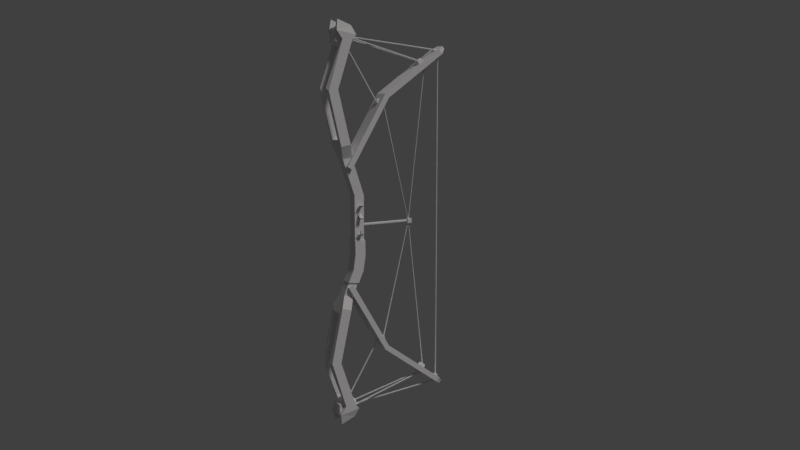 # Source: tactical_lowpoly_bow.blend  (saved by Blender 2.79.0; exported with 4.5.12 LTS)
import bpy
from mathutils import Matrix  # noqa: F401  (used for matrix-valued properties, if any)

bpy.ops.wm.read_factory_settings(use_empty=True)
scene = bpy.context.scene
scene.name = 'Scene'

# ---- collections
col_collection_1 = bpy.data.collections.new('Collection 1'); scene.collection.children.link(col_collection_1)
col_collection_2 = bpy.data.collections.new('Collection 2'); scene.collection.children.link(col_collection_2)

# ---- node groups
ng_auto_smooth = bpy.data.node_groups.new('Auto Smooth', 'GeometryNodeTree')
_s = ng_auto_smooth.interface.new_socket(name='Geometry', in_out='OUTPUT', socket_type='NodeSocketGeometry')
_s = ng_auto_smooth.interface.new_socket(name='Geometry', in_out='INPUT', socket_type='NodeSocketGeometry')
_s = ng_auto_smooth.interface.new_socket(name='Angle', in_out='INPUT', socket_type='NodeSocketFloat')
_s.subtype = 'ANGLE'
_s.min_value = 0.0
_s.max_value = 3.142
ng_auto_smooth.is_modifier = True
_N = ng_auto_smooth.nodes; _L = ng_auto_smooth.links
n0 = _N.new('NodeGroupOutput'); n0.name = 'Group Output'; n0.location = (480, -100)
n1 = _N.new('NodeGroupInput'); n1.name = 'Group Input'; n1.location = (-420, -300)
n2 = _N.new('NodeGroupInput'); n2.name = 'Group Input.001'; n2.location = (-60, -100)
n3 = _N.new('GeometryNodeSetShadeSmooth'); n3.name = 'Set Shade Smooth'; n3.location = (120, -100)
n3.domain = 'EDGE'
n4 = _N.new('GeometryNodeSetShadeSmooth'); n4.name = 'Set Shade Smooth.001'; n4.location = (300, -100)
n5 = _N.new('GeometryNodeInputMeshEdgeAngle'); n5.name = 'Edge Angle'; n5.location = (-420, -220)
n6 = _N.new('GeometryNodeInputEdgeSmooth'); n6.name = 'Is Edge Smooth'; n6.location = (-60, -160)
n7 = _N.new('GeometryNodeInputShadeSmooth'); n7.name = 'Is Face Smooth'; n7.location = (-240, -340)
n8 = _N.new('FunctionNodeBooleanMath'); n8.name = 'Boolean Math'; n8.location = (-60, -220)
n9 = _N.new('FunctionNodeCompare'); n9.name = 'Compare'; n9.location = (-240, -180)
n9.operation = 'LESS_EQUAL'
_L.new(n5.outputs[0], n9.inputs[0])
_L.new(n4.outputs[0], n0.inputs[0])
_L.new(n1.outputs[1], n9.inputs[1])
_L.new(n9.outputs[0], n8.inputs[0])
_L.new(n7.outputs[0], n8.inputs[1])
_L.new(n2.outputs[0], n3.inputs[0])
_L.new(n6.outputs[0], n3.inputs[1])
_L.new(n3.outputs[0], n4.inputs[0])
_L.new(n8.outputs[0], n3.inputs[2])
n0.is_active_output = True

# ---- world
world_world = bpy.data.worlds.new('World'); scene.world = world_world
world_world.color = (0.05088, 0.05088, 0.05088)
world_world.use_sun_shadow = False
world_world.sun_shadow_jitter_overblur = 0.0
world_world.cycles.sampling_method = 'MANUAL'

# ---- cameras
cam_camera_001 = bpy.data.cameras.new('Camera.001')
cam_camera_001.clip_end = 100.0
cam_camera_001.lens = 35.0
cam_camera_001.sensor_width = 32.0
cam_camera_001.sensor_height = 18.0
cam_camera_001.ortho_scale = 6.514
cam_camera_001.dof.focus_distance = 0.0
cam_camera_001.dof.aperture_fstop = 128.0

# ---- lights
light_lamp_001 = bpy.data.lights.new('Lamp.001', 'SUN')
light_lamp_001.color = (0.1954, 0.386, 1.0)
light_lamp_001.transmission_factor = 0.0
light_lamp_001.cutoff_distance = 30.0
light_lamp_001.angle = 0.1993
light_lamp_001.energy = 0.5
light_lamp_001.shadow_buffer_clip_start = 1.001
light_lamp_001.shadow_soft_size = 0.1
light_lamp_001.shadow_cascade_max_distance = 1000.0
light_lamp_002 = bpy.data.lights.new('Lamp.002', 'SUN')
light_lamp_002.color = (1.0, 0.8523, 0.5448)
light_lamp_002.transmission_factor = 0.0
light_lamp_002.cutoff_distance = 30.0
light_lamp_002.angle = 0.1993
light_lamp_002.energy = 1.0
light_lamp_002.shadow_buffer_clip_start = 1.001
light_lamp_002.shadow_soft_size = 0.1
light_lamp_002.shadow_cascade_max_distance = 1000.0

# ---- meshes
me_cube_010 = bpy.data.meshes.new('Cube.010')
me_cube_010.from_pydata([(0.04029, -0.04029, 0.2803), (0.04029, -0.04029, 0.5353), (-0.04029, -0.04029, 0.2803), (-0.04029, -0.04029, 0.5353), (0.04029, 0.04029, 0.2803), (0.04029, 0.04029, 0.5353), (-0.04029, 0.04029, 0.2803), (-0.04029, 0.04029, 0.5353), (0.04016, -0.1387, 0.8237), (-0.04043, -0.1385, 0.8237), (0.0403, -0.05879, 0.8307), (-0.06824, -0.07291, 0.7393), (-0.06841, -0.1097, 0.7649), (0.06889, 0.219, 1.319), (0.06897, 0.2512, 1.289), (0.06919, -0.07343, 0.7395), (0.06902, -0.1102, 0.7651), (-0.06854, 0.2188, 1.319), (-0.06846, 0.2512, 1.288), (0.03895, 0.7523, 1.692), (0.03896, 0.7707, 1.671), (-0.03836, 0.7522, 1.692), (-0.03835, 0.7707, 1.671), (0.06902, 0.7061, 1.662), (-0.06841, 0.7056, 1.663), (-0.0684, 0.7346, 1.629), (0.06904, 0.7344, 1.63), (-0.02245, 0.5511, 1.587), (3.172e-05, 0.5605, 1.596), (3.022e-05, 0.5735, 1.593), (2.184e-05, 0.6215, 1.543), (-0.02852, 0.5616, 1.581), (-0.02853, 0.6096, 1.531), (-0.02852, 0.5378, 1.559), (-0.02853, 0.5858, 1.509), (3.128e-05, 0.5259, 1.547), (2.29e-05, 0.5739, 1.497), (0.02859, 0.5378, 1.559), (0.02858, 0.5858, 1.509), (0.02859, 0.5616, 1.581), (0.02858, 0.6096, 1.531), (-0.02246, 0.615, 1.521), (2.056e-05, 0.6244, 1.53), (-0.02245, 0.5324, 1.569), (-0.02246, 0.5962, 1.503), (3.256e-05, 0.523, 1.56), (2.139e-05, 0.5869, 1.494), (0.02251, 0.5324, 1.569), (0.0225, 0.5962, 1.503), (0.02251, 0.5511, 1.587), (0.0225, 0.615, 1.521), (-0.01847, 0.1753, 1.271), (-0.0001976, 0.1799, 1.281), (-0.000195, 0.1877, 1.281), (-0.0001252, 0.246, 1.253), (-0.02172, 0.1823, 1.27), (-0.02165, 0.2406, 1.242), (-0.02169, 0.1714, 1.248), (-0.02162, 0.2298, 1.219), (-0.0001311, 0.166, 1.236), (-6.126e-05, 0.2244, 1.208), (0.0214, 0.1714, 1.248), (0.02147, 0.2298, 1.219), (0.02136, 0.1823, 1.27), (0.02143, 0.2406, 1.242), (-0.01838, 0.246, 1.237), (-0.000113, 0.2506, 1.247), (-0.01844, 0.1661, 1.252), (-0.01836, 0.2368, 1.218), (-0.0001433, 0.1615, 1.243), (-5.87e-05, 0.2322, 1.209), (0.01813, 0.1661, 1.252), (0.01821, 0.2368, 1.218), (0.0181, 0.1753, 1.271), (0.01818, 0.246, 1.237), (-0.01623, 0.7021, 1.672), (6.866e-05, 0.7095, 1.677), (6.824e-05, 0.7157, 1.675), (3.456e-05, 0.7473, 1.634), (-0.01924, 0.7068, 1.669), (-0.01927, 0.7385, 1.628), (-0.01925, 0.6893, 1.657), (-0.01929, 0.721, 1.616), (3.331e-05, 0.6805, 1.651), (3.772e-08, 0.7123, 1.61), (0.01934, 0.6892, 1.657), (0.01931, 0.721, 1.616), (0.01936, 0.7072, 1.669), (0.01932, 0.7385, 1.628), (-0.01627, 0.7405, 1.622), (2.838e-05, 0.7478, 1.627), (-0.01624, 0.6875, 1.662), (-0.01628, 0.7257, 1.612), (3.946e-05, 0.6799, 1.657), (-7.762e-07, 0.7183, 1.607), (0.01634, 0.6873, 1.662), (0.0163, 0.7256, 1.612), (0.01635, 0.7021, 1.672), (0.01631, 0.7404, 1.622), (0.04029, -0.04029, 0.2803), (-0.04029, -0.04029, 0.2803), (0.04029, 0.04029, 0.2803), (-0.04029, 0.04029, 0.2803), (0.0403, -0.1386, -0.258), (-0.04029, -0.1386, -0.258), (0.0403, -0.05911, -0.267), (-0.06832, -0.06884, -0.1721), (-0.06831, -0.107, -0.1956), (0.06911, 0.214, -0.743), (0.06912, 0.2467, -0.7133), (0.06911, -0.06883, -0.1721), (0.06912, -0.107, -0.1956), (-0.06832, 0.214, -0.743), (-0.06831, 0.2467, -0.7133), (0.03904, 0.7462, -1.129), (0.03903, 0.7651, -1.108), (-0.03827, 0.7462, -1.129), (-0.03828, 0.7651, -1.108), (0.0691, 0.7004, -1.098), (-0.06833, 0.7001, -1.099), (-0.06834, 0.7297, -1.066), (0.06909, 0.7296, -1.066), (-0.02249, 0.5592, -1.022), (-7.215e-06, 0.5697, -1.03), (-1.101e-05, 0.5821, -1.025), (-2.986e-05, 0.623, -0.9687), (-0.02856, 0.5688, -1.015), (-0.02858, 0.6096, -0.9589), (-0.02856, 0.5421, -0.9955), (-0.02858, 0.583, -0.9395), (-4.756e-06, 0.5288, -0.9858), (-2.361e-05, 0.5697, -0.9298), (0.02855, 0.5421, -0.9955), (0.02853, 0.583, -0.9395), (0.02855, 0.5688, -1.015), (0.02853, 0.6096, -0.9589), (-0.02251, 0.6136, -0.9476), (-3.232e-05, 0.6241, -0.9552), (-0.02248, 0.5382, -1.007), (-0.02251, 0.5926, -0.9323), (-2.295e-06, 0.5277, -0.9992), (-2.74e-05, 0.5821, -0.9246), (0.02248, 0.5382, -1.007), (0.02245, 0.5926, -0.9323), (0.02247, 0.5592, -1.022), (0.02245, 0.6136, -0.9476), (-0.0183, 0.1685, -0.6979), (-1.189e-05, 0.1735, -0.7072), (-9.829e-06, 0.1813, -0.7073), (1.035e-05, 0.2383, -0.6764), (-0.02155, 0.1754, -0.6963), (-0.02153, 0.2324, -0.6655), (-0.02155, 0.1636, -0.6744), (-0.02153, 0.2206, -0.6436), (-8.865e-06, 0.1576, -0.6635), (1.131e-05, 0.2147, -0.6327), (0.02153, 0.1636, -0.6744), (0.02155, 0.2206, -0.6436), (0.02153, 0.1754, -0.6963), (0.02155, 0.2324, -0.6655), (-0.01827, 0.2376, -0.6606), (1.256e-05, 0.2426, -0.6699), (-0.0183, 0.1584, -0.6794), (-0.01827, 0.2275, -0.642), (-1.107e-05, 0.1534, -0.6701), (1.337e-05, 0.2225, -0.6327), (0.01827, 0.1584, -0.6794), (0.0183, 0.2275, -0.642), (0.01827, 0.1684, -0.6979), (0.0183, 0.2376, -0.6606), (-0.0164, 0.7079, -1.115), (-0.0001095, 0.7159, -1.12), (-9.64e-05, 0.7215, -1.117), (1.345e-05, 0.7505, -1.069), (-0.01939, 0.7128, -1.111), (-0.01928, 0.7413, -1.063), (-0.01939, 0.6941, -1.1), (-0.01928, 0.723, -1.052), (-9.172e-05, 0.685, -1.095), (1.766e-05, 0.7141, -1.047), (0.0192, 0.6941, -1.1), (0.01931, 0.7231, -1.052), (0.0192, 0.7123, -1.111), (0.01931, 0.7414, -1.063), (-0.01626, 0.743, -1.057), (2.501e-05, 0.7507, -1.062), (-0.0164, 0.6925, -1.106), (-0.01626, 0.7276, -1.048), (-0.0001037, 0.6848, -1.101), (2.879e-05, 0.72, -1.043), (0.01619, 0.6925, -1.106), (0.01632, 0.7276, -1.048), (0.01618, 0.7079, -1.115), (0.01632, 0.743, -1.058), (0.08511, -0.1703, 0.9219), (-0.08611, -0.1696, 0.9217), (-0.08582, -0.0903, 0.9359), (0.0854, -0.09095, 0.9361), (0.086, -0.1516, 1.729), (-0.08608, -0.1516, 1.729), (-0.08607, -0.06934, 1.725), (0.08601, -0.06936, 1.725), (0.086, -0.1977, 1.793), (-0.08608, -0.1976, 1.793), (-0.08606, -0.0364, 1.761), (0.08602, -0.03642, 1.761), (0.06562, -0.1835, 1.876), (-0.0657, -0.1835, 1.876), (-0.06568, -0.06937, 1.831), (0.06564, -0.06939, 1.831), (0.05188, -0.1819, 0.9664), (-0.05306, -0.1816, 0.9663), (0.05216, -0.1026, 0.9806), (0.05243, -0.1516, 1.729), (-0.05251, -0.1516, 1.729), (-0.05249, -0.06934, 1.725), (0.05244, -0.06936, 1.725), (0.05243, -0.1977, 1.793), (-0.05251, -0.1976, 1.793), (-0.05249, -0.0364, 1.761), (0.05245, -0.03642, 1.761), (0.05243, -0.1835, 1.876), (-0.05251, -0.1835, 1.876), (-0.05249, -0.06937, 1.831), (0.05245, -0.06939, 1.831), (-0.04029, -0.05864, 0.8307), (-0.05276, -0.1022, 0.9805), (-0.0049, 0.7007, 1.666), (-0.004901, 0.6983, 1.661), (0.0002276, 0.6971, 1.658), (0.005356, 0.6983, 1.661), (0.005356, 0.7007, 1.666), (0.0002278, 0.7019, 1.669), (0.00167, 0.6096, 1.521), (-0.04252, -0.131, 1.765), (0.006575, 0.6065, 1.52), (-0.03762, -0.1321, 1.762), (0.006165, 0.601, 1.518), (-0.03804, -0.1337, 1.757), (0.000852, 0.5987, 1.516), (-0.04336, -0.1342, 1.754), (-0.004052, 0.6019, 1.517), (-0.04826, -0.133, 1.757), (-0.003643, 0.6073, 1.52), (-0.04784, -0.1315, 1.763), (0.01107, 0.55, 1.58), (0.04499, -0.1308, 1.765), (0.01639, 0.5489, 1.577), (0.05029, -0.1312, 1.763), (0.0168, 0.5458, 1.572), (0.05069, -0.1328, 1.757), (0.01189, 0.5439, 1.57), (0.04578, -0.1339, 1.754), (0.00658, 0.545, 1.572), (0.04047, -0.1335, 1.756), (0.006171, 0.548, 1.577), (0.04008, -0.1319, 1.762), (-0.008132, -0.101, -1.153), (-0.003269, -0.1038, -1.151), (-0.003744, -0.1091, -1.149), (-0.009083, -0.1115, -1.148), (-0.01395, -0.1086, -1.15), (-0.01347, -0.1034, -1.152), (-0.07672, 0.4996, 0.276), (-0.07182, 0.4968, 0.2742), (-0.0661, 0.5033, 0.2796), (-0.071, 0.5061, 0.2814), (-0.06651, 0.4987, 0.276), (-0.07631, 0.5042, 0.2796), (-0.05358, -0.04975, 1.71), (-0.05357, -0.04669, 1.794), (-0.02984, -0.03485, 1.8), (0.02981, -0.03486, 1.8), (-0.02985, -0.0384, 1.703), (0.0298, -0.03841, 1.703), (-0.02986, -0.1245, 1.657), (0.02979, -0.1245, 1.657), (-0.02987, -0.2071, 1.709), (0.02977, -0.2071, 1.709), (-0.02987, -0.2036, 1.807), (0.02978, -0.2036, 1.807), (-0.02985, -0.1174, 1.852), (0.02979, -0.1174, 1.852), (0.05353, -0.04977, 1.71), (0.05353, -0.04671, 1.794), (-0.05359, -0.124, 1.671), (0.05352, -0.1241, 1.671), (-0.0536, -0.1953, 1.715), (0.05351, -0.1953, 1.715), (-0.05359, -0.1922, 1.799), (0.05351, -0.1922, 1.799), (-0.05358, -0.1179, 1.839), (0.05352, -0.1179, 1.839), (-0.005026, -0.1159, 1.758), (-0.00505, -0.117, 1.753), (6.685e-05, -0.1176, 1.75), (0.005207, -0.117, 1.753), (0.00523, -0.1159, 1.758), (0.0001135, -0.1153, 1.761), (-0.008266, 0.5499, 1.58), (-0.003362, 0.548, 1.577), (-0.003772, 0.5449, 1.572), (-0.009085, 0.5438, 1.57), (-0.01399, 0.5457, 1.572), (-0.01358, 0.5488, 1.577), (-0.004115, 0.2276, -0.6567), (0.006512, 0.2318, -0.6598), (0.0007883, 0.2253, -0.6543), (0.001608, 0.2341, -0.6622), (0.006102, 0.2274, -0.6558), (-0.003705, 0.232, -0.6607), (-0.0032, 0.1697, -0.6881), (-0.003731, 0.1656, -0.6838), (0.00216, 0.1717, -0.6896), (0.006457, 0.1655, -0.6826), (0.006988, 0.1696, -0.6869), (0.001098, 0.1635, -0.6811), (0.08551, -0.2682, 1.344), (0.08553, -0.1906, 1.355), (0.05214, -0.279, 1.364), (0.05215, -0.2015, 1.375), (-0.0528, -0.279, 1.364), (-0.08612, -0.1906, 1.355), (-0.08614, -0.2681, 1.344), (-0.05277, -0.2015, 1.375), (0.08562, -0.1756, -0.3489), (-0.0856, -0.1756, -0.3489), (-0.0856, -0.09722, -0.3675), (0.08562, -0.09721, -0.3675), (0.08594, -0.151, -1.16), (-0.08614, -0.1509, -1.16), (-0.08613, -0.06869, -1.156), (0.08596, -0.06871, -1.156), (0.08593, -0.1971, -1.223), (-0.08615, -0.1971, -1.223), (-0.08612, -0.0358, -1.191), (0.08596, -0.03582, -1.191), (0.06554, -0.1831, -1.307), (-0.06578, -0.1831, -1.307), (-0.06575, -0.06887, -1.262), (0.06556, -0.06889, -1.262), (0.05248, -0.1899, -0.3926), (-0.05245, -0.1899, -0.3927), (0.05248, -0.1115, -0.4113), (0.05237, -0.151, -1.16), (-0.05257, -0.1509, -1.16), (-0.05255, -0.06869, -1.156), (0.05238, -0.06871, -1.156), (0.05236, -0.1971, -1.223), (-0.05258, -0.1971, -1.223), (-0.05255, -0.0358, -1.191), (0.05239, -0.03582, -1.191), (0.05235, -0.1831, -1.307), (-0.05258, -0.1831, -1.307), (-0.05256, -0.06887, -1.262), (0.05237, -0.06889, -1.262), (-0.04029, -0.05917, -0.267), (-0.05244, -0.1115, -0.4113), (-0.005161, 0.717, -1.109), (-0.005161, 0.7139, -1.104), (-3.253e-05, 0.7124, -1.101), (0.005096, 0.7139, -1.104), (0.005095, 0.717, -1.109), (-3.28e-05, 0.7186, -1.111), (0.0008563, 0.6079, -0.9536), (-0.04428, -0.1176, -1.196), (0.005761, 0.6046, -0.9533), (-0.03938, -0.1189, -1.193), (0.005353, 0.5988, -0.9522), (-0.03981, -0.1207, -1.187), (3.997e-05, 0.5963, -0.9515), (-0.04513, -0.1213, -1.185), (-0.004865, 0.5996, -0.9518), (-0.05002, -0.12, -1.188), (-0.004457, 0.6054, -0.9529), (-0.0496, -0.1181, -1.193), (0.0109, 0.5588, -1.016), (0.04323, -0.1177, -1.196), (0.01621, 0.5577, -1.014), (0.04853, -0.1182, -1.193), (0.01662, 0.5546, -1.009), (0.04893, -0.1201, -1.187), (0.01171, 0.5527, -1.006), (0.04402, -0.1214, -1.184), (0.006401, 0.5538, -1.008), (0.03871, -0.1208, -1.187), (0.005991, 0.5569, -1.013), (0.03831, -0.119, -1.193), (-0.008566, -0.1051, 1.733), (-0.003646, -0.1077, 1.731), (-0.004015, -0.1126, 1.728), (-0.009306, -0.115, 1.727), (-0.01423, -0.1125, 1.729), (-0.01386, -0.1075, 1.732), (-0.07672, 0.4996, 0.2846), (-0.07182, 0.4968, 0.2864), (-0.0661, 0.5033, 0.281), (-0.071, 0.5061, 0.2792), (-0.06651, 0.4987, 0.2846), (-0.07631, 0.5042, 0.281), (-0.05363, -0.04908, -1.141), (-0.05364, -0.04614, -1.225), (-0.02991, -0.0343, -1.231), (0.02974, -0.03431, -1.231), (-0.0299, -0.03771, -1.134), (0.02975, -0.03772, -1.134), (-0.02991, -0.1238, -1.088), (0.02974, -0.1238, -1.088), (-0.02993, -0.2065, -1.139), (0.02972, -0.2065, -1.139), (-0.02993, -0.203, -1.237), (0.02971, -0.203, -1.237), (-0.02993, -0.117, -1.283), (0.02972, -0.117, -1.283), (0.05347, -0.0491, -1.141), (0.05346, -0.04615, -1.225), (-0.05364, -0.1233, -1.101), (0.05347, -0.1233, -1.101), (-0.05365, -0.1946, -1.146), (0.05345, -0.1946, -1.146), (-0.05366, -0.1917, -1.23), (0.05344, -0.1917, -1.23), (-0.05366, -0.1174, -1.269), (0.05345, -0.1174, -1.269), (-0.005589, -0.1409, -1.195), (-0.005623, -0.142, -1.189), (-0.0005123, -0.1426, -1.187), (0.004633, -0.1421, -1.189), (0.004668, -0.1409, -1.195), (-0.0004433, -0.1404, -1.198), (-0.008445, 0.5588, -1.016), (-0.003541, 0.5568, -1.013), (-0.003951, 0.5537, -1.008), (-0.009264, 0.5526, -1.006), (-0.01417, 0.5546, -1.009), (-0.01376, 0.5576, -1.014), (-0.00394, 0.2346, 1.233), (0.006686, 0.2394, 1.235), (0.0009661, 0.2318, 1.231), (0.00178, 0.2422, 1.237), (0.006279, 0.2342, 1.232), (-0.003533, 0.2398, 1.236), (-0.003903, 0.1776, 1.258), (-0.004262, 0.173, 1.254), (0.00138, 0.1798, 1.26), (0.005948, 0.1731, 1.253), (0.006306, 0.1776, 1.257), (0.0006639, 0.1708, 1.252), (0.08572, -0.2682, -0.7822), (0.08573, -0.1906, -0.7914), (0.05235, -0.2786, -0.8026), (0.05237, -0.201, -0.8118), (-0.05258, -0.2786, -0.8026), (-0.08592, -0.1905, -0.7913), (-0.08594, -0.2682, -0.7822), (-0.05256, -0.2009, -0.8118), (0.02096, -0.01457, 0.419), (0.01681, -0.01457, 0.4262), (0.02096, 0.01457, 0.419), (0.01681, 0.01457, 0.4262), (0.09177, -0.01457, 0.4599), (0.08762, -0.01457, 0.4671), (0.09177, 0.01457, 0.4599), (0.08762, 0.01457, 0.4671), (0.01681, -0.01457, 0.393), (0.02096, -0.01457, 0.4002), (0.01681, 0.01457, 0.393), (0.02096, 0.01457, 0.4002), (0.08762, -0.01457, 0.3521), (0.09177, -0.01457, 0.3593), (0.08762, 0.01457, 0.3521), (0.09177, 0.01457, 0.3593), (0.01341, -0.01457, 0.2309), (0.01341, -0.01457, 0.2444), (0.01341, 0.01457, 0.2309), (0.01341, 0.01457, 0.2444), (0.07623, -0.01457, 0.2207), (0.07623, -0.01457, 0.2343), (0.07623, 0.01457, 0.2207), (0.07623, 0.01457, 0.2343), (0.08582, -0.01457, 0.2272), (0.07623, -0.01457, 0.2343), (0.08582, 0.01457, 0.2272), (0.07623, 0.01457, 0.2343), (0.08979, -0.01457, 0.2368), (0.07623, -0.01457, 0.2343), (0.08979, 0.01457, 0.2368), (0.07623, 0.01457, 0.2343), (0.08979, -0.01457, 0.2652), (0.07623, -0.01457, 0.2541), (0.08979, 0.01457, 0.2652), (0.07623, 0.01457, 0.2541), (0.05615, 0.01457, 0.2101), (0.05615, 0.01457, 0.2236), (0.05615, -0.01457, 0.2101), (0.05615, -0.01457, 0.2236), (0.02654, 0.002056, 0.4096), (0.07653, 0.002056, 0.4096), (0.02654, 0.001028, 0.4078), (0.07653, 0.001028, 0.4078), (0.02654, -0.001028, 0.4078), (0.07653, -0.001028, 0.4078), (0.02654, -0.002056, 0.4096), (0.07653, -0.002056, 0.4096), (0.02654, -0.001028, 0.4114), (0.07653, -0.001028, 0.4114), (0.02654, 0.001028, 0.4114), (0.07653, 0.001028, 0.4114), (0.07655, -0.005832, 0.4096), (0.07233, -0.002608, 0.4065), (0.07816, -0.002608, 0.4046), (0.08176, -0.002608, 0.4096), (0.07816, -0.002608, 0.4145), (0.07233, -0.002608, 0.4127), (0.07494, 0.002608, 0.4046), (0.08077, 0.002608, 0.4065), (0.08077, 0.002608, 0.4127), (0.07494, 0.002608, 0.4145), (0.07133, 0.002608, 0.4096), (0.07655, 0.005832, 0.4096), (-0.08712, 0.4847, 0.2625), (-0.08712, 0.4847, 0.3009), (-0.08712, 0.5231, 0.2625), (-0.08712, 0.5231, 0.3009), (-0.04872, 0.4847, 0.2625), (-0.04872, 0.4847, 0.3009), (-0.04872, 0.5231, 0.2625), (-0.04872, 0.5231, 0.3009), (-0.07509, -0.01673, 0.3009), (-0.07509, -0.01673, 0.2625), (-0.06792, 0.01301, 0.2703), (-0.06792, 0.4983, 0.2703), (-0.05805, 0.01301, 0.276), (-0.05805, 0.4983, 0.276), (-0.05805, 0.01301, 0.2874), (-0.05805, 0.4983, 0.2874), (-0.06792, 0.01301, 0.2931), (-0.06792, 0.4983, 0.2931), (-0.0778, 0.01301, 0.2874), (-0.0778, 0.4983, 0.2874), (-0.0778, 0.01301, 0.276), (-0.0778, 0.4983, 0.276), (-0.08712, 0.02167, 0.2625), (-0.08712, 0.02167, 0.3009), (-0.03116, -0.01673, 0.2625), (-0.03116, -0.01673, 0.3009), (-0.03116, 0.02167, 0.2625), (-0.03116, 0.02167, 0.3009), (-0.03116, 0.00247, 0.3009), (-0.08712, 0.00247, 0.3009), (-0.03116, 0.00247, 0.2625), (-0.08712, 0.00247, 0.2625), (-0.0403, -0.03937, 0.1816), (-0.0403, 0.03995, 0.1749), (0.04029, 0.03994, 0.1749), (0.04029, -0.03935, 0.1816), (-0.04029, -0.09583, -0.1522), (0.04029, -0.01742, -0.165), (0.04029, -0.09581, -0.1522), (-0.0403, -0.01745, -0.165), (0.05124, -0.04048, 0.06723), (0.05124, -0.06013, -0.058), (-0.05125, -0.06019, -0.058), (-0.05125, 0.02713, -0.07291), (0.05124, 0.02712, -0.0729), (-0.05124, -0.1016, -0.1534), (-0.05124, -0.01336, -0.1648), (0.05124, -0.04355, 0.1813), (-0.05125, -0.04054, 0.06723), (-0.05125, 0.04717, 0.05422), (0.05124, 0.04716, 0.05422), (-0.05124, -0.04358, 0.1813), (-0.05124, 0.04565, 0.1761), (0.05124, 0.04565, 0.1761), (0.05124, -0.01332, -0.1648), (0.05124, -0.1016, -0.1534), (0.0002792, 0.7364, 1.66), (-0.005149, 0.7332, 1.66), (-0.005149, 0.727, 1.66), (0.0002792, 0.7238, 1.66), (0.005707, 0.727, 1.66), (0.005707, 0.7332, 1.66), (0.0002792, 0.7364, -1.068), (-0.005149, 0.7332, -1.068), (-0.005149, 0.727, -1.068), (0.0002792, 0.7238, -1.068), (0.005707, 0.727, -1.068), (0.005707, 0.7332, -1.068), (0.005707, 0.7332, 0.2825), (0.005707, 0.727, 0.2825), (-0.005149, 0.7332, 0.2825), (0.0002792, 0.7238, 0.2826), (0.0002792, 0.7364, 0.2825), (-0.005149, 0.727, 0.2825)], [], [(0, 1, 3, 2), (2, 3, 7, 6), (6, 7, 5, 4), (4, 5, 1, 0), (2, 6, 4, 0), (3, 1, 8, 9), (1, 5, 10, 8), (7, 3, 9, 225), (5, 7, 225, 10), (14, 13, 16, 15), (15, 16, 12, 11), (18, 14, 15, 11), (13, 17, 12, 16), (11, 12, 17, 18), (24, 23, 19, 21), (22, 21, 19, 20), (26, 25, 22, 20), (25, 24, 21, 22), (23, 26, 20, 19), (13, 14, 26, 23), (18, 17, 24, 25), (14, 18, 25, 26), (17, 13, 23, 24), (38, 36, 46, 48), (40, 38, 48, 50), (29, 30, 32, 31), (39, 29, 28, 49), (29, 31, 27, 28), (31, 32, 34, 33), (37, 39, 49, 47), (35, 37, 47, 45), (33, 34, 36, 35), (36, 34, 44, 46), (28, 27, 43, 45, 47, 49), (35, 36, 38, 37), (30, 40, 50, 42), (41, 42, 50, 48, 46, 44), (37, 38, 40, 39), (33, 35, 45, 43), (31, 33, 43, 27), (39, 40, 30, 29), (32, 30, 42, 41), (34, 32, 41, 44), (62, 60, 70, 72), (64, 62, 72, 74), (53, 54, 56, 55), (63, 53, 52, 73), (53, 55, 51, 52), (55, 56, 58, 57), (61, 63, 73, 71), (59, 61, 71, 69), (57, 58, 60, 59), (60, 58, 68, 70), (52, 51, 67, 69, 71, 73), (59, 60, 62, 61), (54, 64, 74, 66), (65, 66, 74, 72, 70, 68), (61, 62, 64, 63), (57, 59, 69, 67), (55, 57, 67, 51), (63, 64, 54, 53), (56, 54, 66, 65), (58, 56, 65, 68), (86, 84, 94, 96), (88, 86, 96, 98), (77, 78, 80, 79), (87, 77, 76, 97), (77, 79, 75, 76), (79, 80, 82, 81), (85, 87, 97, 95), (83, 85, 95, 93), (81, 82, 84, 83), (84, 82, 92, 94), (76, 75, 91, 93, 95, 97), (83, 84, 86, 85), (78, 88, 98, 90), (89, 90, 98, 96, 94, 92), (85, 86, 88, 87), (81, 83, 93, 91), (79, 81, 91, 75), (87, 88, 78, 77), (80, 78, 90, 89), (82, 80, 89, 92), (100, 99, 101, 102), (556, 104, 103, 558), (558, 103, 105, 557), (559, 356, 104, 556), (557, 105, 356, 559), (109, 110, 111, 108), (110, 106, 107, 111), (113, 106, 110, 109), (108, 111, 107, 112), (106, 113, 112, 107), (119, 116, 114, 118), (117, 115, 114, 116), (121, 115, 117, 120), (120, 117, 116, 119), (118, 114, 115, 121), (108, 118, 121, 109), (113, 120, 119, 112), (109, 121, 120, 113), (112, 119, 118, 108), (133, 143, 141, 131), (135, 145, 143, 133), (124, 126, 127, 125), (134, 144, 123, 124), (124, 123, 122, 126), (126, 128, 129, 127), (132, 142, 144, 134), (130, 140, 142, 132), (128, 130, 131, 129), (131, 141, 139, 129), (123, 144, 142, 140, 138, 122), (130, 132, 133, 131), (125, 137, 145, 135), (136, 139, 141, 143, 145, 137), (132, 134, 135, 133), (128, 138, 140, 130), (126, 122, 138, 128), (134, 124, 125, 135), (127, 136, 137, 125), (129, 139, 136, 127), (157, 167, 165, 155), (159, 169, 167, 157), (148, 150, 151, 149), (158, 168, 147, 148), (148, 147, 146, 150), (150, 152, 153, 151), (156, 166, 168, 158), (154, 164, 166, 156), (152, 154, 155, 153), (155, 165, 163, 153), (147, 168, 166, 164, 162, 146), (154, 156, 157, 155), (149, 161, 169, 159), (160, 163, 165, 167, 169, 161), (156, 158, 159, 157), (152, 162, 164, 154), (150, 146, 162, 152), (158, 148, 149, 159), (151, 160, 161, 149), (153, 163, 160, 151), (181, 191, 189, 179), (183, 193, 191, 181), (172, 174, 175, 173), (182, 192, 171, 172), (172, 171, 170, 174), (174, 176, 177, 175), (180, 190, 192, 182), (178, 188, 190, 180), (176, 178, 179, 177), (179, 189, 187, 177), (171, 192, 190, 188, 186, 170), (178, 180, 181, 179), (173, 185, 193, 183), (184, 187, 189, 191, 193, 185), (180, 182, 183, 181), (176, 186, 188, 178), (174, 170, 186, 176), (182, 172, 173, 183), (175, 184, 185, 173), (177, 187, 184, 175), (8, 194, 210), (8, 10, 197, 194), (225, 9, 195, 196), (225, 196, 226), (317, 318, 201, 198), (215, 200, 204, 219), (322, 323, 199, 200), (324, 322, 200, 215), (319, 317, 198, 213), (217, 202, 206, 221), (213, 198, 202, 217), (198, 201, 205, 202), (200, 199, 203, 204), (224, 221, 206, 209), (202, 205, 209, 206), (204, 203, 207, 208), (219, 204, 208, 223), (205, 220, 224, 209), (208, 207, 222, 223), (199, 214, 218, 203), (203, 218, 222, 207), (323, 321, 214, 199), (318, 320, 216, 201), (201, 216, 220, 205), (8, 9, 225, 10), (10, 212, 197), (10, 225, 226, 212), (9, 211, 195), (9, 8, 210, 211), (210, 212, 226, 211), (321, 211, 226, 324), (218, 214, 215, 219), (223, 222, 218, 219), (224, 220, 217, 221), (217, 220, 216, 213), (319, 320, 212, 210), (299, 234, 236, 300), (300, 236, 238, 301), (301, 238, 240, 302), (302, 240, 242, 303), (236, 234, 244, 242, 240, 238), (303, 242, 244, 304), (304, 244, 234, 299), (245, 246, 248, 247), (247, 248, 250, 249), (249, 250, 252, 251), (251, 252, 254, 253), (248, 246, 256, 254, 252, 250), (253, 254, 256, 255), (255, 256, 246, 245), (316, 312, 261, 260), (313, 315, 258, 257), (314, 316, 260, 259), (315, 314, 259, 258), (311, 313, 257, 262), (312, 311, 262, 261), (241, 243, 268, 263), (243, 233, 266, 268), (235, 237, 267, 265), (237, 239, 264, 267), (233, 235, 265, 266), (239, 241, 263, 264), (280, 278, 288, 290), (282, 280, 290, 292), (271, 272, 274, 273), (281, 271, 270, 291), (271, 273, 269, 270), (273, 274, 276, 275), (279, 281, 291, 289), (277, 279, 289, 287), (275, 276, 278, 277), (278, 276, 286, 288), (270, 269, 285, 287, 289, 291), (277, 278, 280, 279), (272, 282, 292, 284), (283, 284, 292, 290, 288, 286), (279, 280, 282, 281), (275, 277, 287, 285), (273, 275, 285, 269), (281, 282, 272, 271), (274, 272, 284, 283), (276, 274, 283, 286), (231, 230, 229, 228, 227, 232), (297, 298, 293, 294, 295, 296), (227, 228, 294, 293), (232, 227, 293, 298), (229, 230, 296, 295), (228, 229, 295, 294), (231, 232, 298, 297), (230, 231, 297, 296), (263, 268, 310, 305), (268, 266, 308, 310), (265, 267, 309, 306), (267, 264, 307, 309), (266, 265, 306, 308), (264, 263, 305, 307), (213, 216, 320, 319), (197, 212, 320, 318), (210, 194, 317, 319), (194, 197, 318, 317), (214, 321, 324, 215), (195, 211, 321, 323), (226, 196, 322, 324), (196, 195, 323, 322), (103, 341, 325), (103, 325, 328, 105), (356, 327, 326, 104), (356, 357, 327), (448, 329, 332, 449), (346, 350, 335, 331), (453, 331, 330, 454), (455, 346, 331, 453), (450, 344, 329, 448), (348, 352, 337, 333), (344, 348, 333, 329), (329, 333, 336, 332), (331, 335, 334, 330), (355, 340, 337, 352), (333, 337, 340, 336), (335, 339, 338, 334), (350, 354, 339, 335), (336, 340, 355, 351), (339, 354, 353, 338), (330, 334, 349, 345), (334, 338, 353, 349), (454, 330, 345, 452), (449, 332, 347, 451), (332, 336, 351, 347), (103, 105, 356, 104), (105, 328, 343), (105, 343, 357, 356), (104, 326, 342), (104, 342, 341, 103), (341, 342, 357, 343), (452, 455, 357, 342), (349, 350, 346, 345), (354, 350, 349, 353), (355, 352, 348, 351), (348, 344, 347, 351), (450, 341, 343, 451), (430, 431, 367, 365), (431, 432, 369, 367), (432, 433, 371, 369), (433, 434, 373, 371), (367, 369, 371, 373, 375, 365), (434, 435, 375, 373), (435, 430, 365, 375), (376, 378, 379, 377), (378, 380, 381, 379), (380, 382, 383, 381), (382, 384, 385, 383), (379, 381, 383, 385, 387, 377), (384, 386, 387, 385), (386, 376, 377, 387), (447, 391, 392, 443), (444, 388, 389, 446), (445, 390, 391, 447), (446, 389, 390, 445), (442, 393, 388, 444), (443, 392, 393, 442), (372, 394, 399, 374), (374, 399, 397, 364), (366, 396, 398, 368), (368, 398, 395, 370), (364, 397, 396, 366), (370, 395, 394, 372), (411, 421, 419, 409), (413, 423, 421, 411), (402, 404, 405, 403), (412, 422, 401, 402), (402, 401, 400, 404), (404, 406, 407, 405), (410, 420, 422, 412), (408, 418, 420, 410), (406, 408, 409, 407), (409, 419, 417, 407), (401, 422, 420, 418, 416, 400), (408, 410, 411, 409), (403, 415, 423, 413), (414, 417, 419, 421, 423, 415), (410, 412, 413, 411), (406, 416, 418, 408), (404, 400, 416, 406), (412, 402, 403, 413), (405, 414, 415, 403), (407, 417, 414, 405), (362, 363, 358, 359, 360, 361), (428, 427, 426, 425, 424, 429), (358, 424, 425, 359), (363, 429, 424, 358), (360, 426, 427, 361), (359, 425, 426, 360), (362, 428, 429, 363), (361, 427, 428, 362), (394, 436, 441, 399), (399, 441, 439, 397), (396, 437, 440, 398), (398, 440, 438, 395), (397, 439, 437, 396), (395, 438, 436, 394), (344, 450, 451, 347), (328, 449, 451, 343), (341, 450, 448, 325), (325, 448, 449, 328), (345, 346, 455, 452), (326, 454, 452, 342), (357, 455, 453, 327), (327, 453, 454, 326), (456, 457, 459, 458), (458, 459, 463, 462), (462, 463, 461, 460), (460, 461, 457, 456), (458, 462, 460, 456), (463, 459, 457, 461), (464, 465, 467, 466), (466, 467, 471, 470), (470, 471, 469, 468), (468, 469, 465, 464), (466, 470, 468, 464), (471, 467, 465, 469), (472, 473, 475, 474), (492, 493, 479, 478), (479, 477, 481, 483), (494, 495, 473, 472), (492, 478, 476, 494), (493, 475, 473, 495), (482, 483, 487, 486), (478, 479, 483, 482), (477, 476, 480, 481), (476, 478, 482, 480), (485, 484, 488, 489), (481, 480, 484, 485), (480, 482, 486, 484), (483, 481, 485, 487), (490, 491, 489, 488), (484, 486, 490, 488), (487, 485, 489, 491), (486, 487, 491, 490), (479, 493, 495, 477), (474, 492, 494, 472), (476, 477, 495, 494), (474, 475, 493, 492), (496, 497, 499, 498), (498, 499, 501, 500), (500, 501, 503, 502), (502, 503, 505, 504), (499, 497, 507, 505, 503, 501), (504, 505, 507, 506), (506, 507, 497, 496), (496, 498, 500, 502, 504, 506), (508, 509, 510), (509, 508, 513), (508, 510, 511), (508, 511, 512), (508, 512, 513), (509, 513, 518), (510, 509, 514), (511, 510, 515), (512, 511, 516), (513, 512, 517), (509, 518, 514), (510, 514, 515), (511, 515, 516), (512, 516, 517), (513, 517, 518), (514, 518, 519), (515, 514, 519), (516, 515, 519), (517, 516, 519), (518, 517, 519), (552, 553, 572, 571), (554, 555, 567, 573), (559, 556, 565, 566), (555, 552, 571, 567), (520, 521, 523, 522), (522, 523, 527, 526), (526, 527, 525, 524), (524, 525, 521, 520), (522, 526, 524, 520), (527, 523, 521, 525), (542, 546, 550, 551), (551, 550, 544, 529), (530, 531, 533, 532), (544, 545, 528, 529), (532, 533, 535, 534), (529, 528, 549, 551), (550, 548, 545, 544), (534, 535, 537, 536), (547, 543, 549, 548), (542, 543, 547, 546), (536, 537, 539, 538), (533, 531, 541, 539, 537, 535), (551, 549, 543, 542), (538, 539, 541, 540), (546, 547, 548, 550), (548, 549, 528, 545), (540, 541, 531, 530), (530, 532, 534, 536, 538, 540), (99, 100, 552, 555), (100, 102, 553, 552), (102, 101, 554, 553), (101, 99, 555, 554), (556, 558, 575, 565), (553, 554, 573, 572), (557, 559, 566, 574), (558, 557, 574, 575), (560, 568, 562, 561), (568, 569, 563, 562), (569, 570, 564, 563), (570, 560, 561, 564), (573, 567, 560, 570), (572, 573, 570, 569), (571, 572, 569, 568), (567, 571, 568, 560), (564, 574, 566, 563), (563, 566, 565, 562), (561, 575, 574, 564), (562, 565, 575, 561), (592, 576, 581, 588), (589, 580, 579, 591), (593, 578, 577, 590), (588, 581, 580, 589), (591, 579, 578, 593), (590, 577, 576, 592), (588, 587, 582, 592), (591, 585, 586, 589), (590, 583, 584, 593), (589, 586, 587, 588), (593, 584, 585, 591), (592, 582, 583, 590)])
me_cube_010.use_remesh_preserve_volume = False
me_cube_010.use_remesh_preserve_attributes = False
me_cube_010.use_mirror_vertex_groups = False
me_cube_010.update()
arm_armature = bpy.data.armatures.new('Armature')  # bones are not reproduced

# ---- objects
ob_armature = bpy.data.objects.new('Armature', arm_armature)
ob_bow_asset = bpy.data.objects.new('bow_asset', me_cube_010)
ob_camera = bpy.data.objects.new('Camera', cam_camera_001)
ob_lamp_001 = bpy.data.objects.new('Lamp.001', light_lamp_001)
ob_lamp = bpy.data.objects.new('Lamp', light_lamp_002)

# ---- transforms, parenting, visibility, modifiers, constraints
ob_armature.location = (0.0, 0.0, 0.0)
ob_armature.lineart.crease_threshold = 0.0
ob_bow_asset.parent = ob_armature
ob_bow_asset.location = (0.0, 0.0, 0.0)
ob_bow_asset.lineart.crease_threshold = 0.0
_vg = ob_bow_asset.vertex_groups.new(name='handletop')
for _i, _w in zip([0, 1, 2, 3, 4, 5, 6, 7, 8, 9, 10, 11, 12, 15, 16, 99, 100, 101, 102, 103, 104, 105, 106, 107, 108, 109, 110, 111, 112, 113, 131, 141, 146, 147, 148, 149, 150, 151, 152, 153, 154, 155, 156, 157, 158, 159, 160, 161, 162, 163, 164, 165, 166, 167, 168, 169, 194, 195, 196, 197, 210, 211, 212, 225, 226, 263, 264, 265, 266, 267, 268, 305, 306, 307, 308, 309, 310, 311, 312, 313, 314, 315, 316, 325, 326, 327, 328, 341, 342, 343, 356, 357, 394, 395, 396, 397, 398, 399, 405, 406, 407, 416, 417, 448, 449, 450, 451, 452, 453, 454, 455, 456, 457, 458, 459, 460, 461, 462, 463, 464, 465, 466, 467, 468, 469, 470, 471, 472, 473, 474, 475, 476, 477, 478, 479, 480, 481, 482, 483, 484, 485, 486, 487, 488, 489, 490, 491, 492, 493, 494, 495, 496, 497, 498, 499, 500, 501, 502, 503, 504, 505, 506, 507, 508, 509, 510, 511, 512, 513, 514, 515, 516, 517, 518, 519, 520, 521, 522, 523, 524, 525, 526, 527, 528, 529, 530, 531, 532, 533, 534, 535, 536, 537, 538, 539, 540, 541, 542, 543, 544, 545, 546, 547, 548, 549, 550, 551, 552, 553, 554, 555, 556, 557, 558, 559, 560, 561, 562, 563, 564, 565, 566, 567, 568, 569, 570, 571, 572, 573, 574, 575], [1.0, 1.0, 1.0, 1.0, 1.0, 1.0, 1.0, 1.0, 0.0, 0.0, 0.0, 0.0, 0.0, 0.0, 0.0, 1.0, 1.0, 1.0, 1.0, 0.0, 0.0, 0.0, 0.0, 0.0, 0.0, 0.0, 0.0, 0.0, 0.0, 0.0, 0.0, 0.0, 0.0, 0.0, 0.0, 0.0, 0.0, 0.0, 0.0, 0.0, 0.0, 0.0, 0.0, 0.0, 0.0, 0.0, 0.0, 0.0, 0.0, 0.0, 0.0, 0.0, 0.0, 0.0, 0.0, 0.0, 0.0, 0.0, 0.0, 0.0, 0.0, 0.0, 0.0, 0.0, 0.0, 0.0, 0.0, 0.0, 0.0, 0.0, 0.0, 0.0, 0.0, 0.0, 0.0, 0.0, 0.0, 0.0, 0.0, 0.0, 0.0, 0.0, 0.0, 0.0, 0.0, 0.0, 0.0, 0.0, 0.0, 0.0, 0.0, 0.0, 0.0, 0.0, 0.0, 0.0, 0.0, 0.0, 0.0, 0.0, 0.0, 0.0, 0.0, 0.0, 0.0, 0.0, 0.0, 0.0, 0.0, 0.0, 0.0, 1.0, 1.0, 1.0, 1.0, 1.0, 1.0, 1.0, 1.0, 1.0, 1.0, 1.0, 1.0, 1.0, 1.0, 1.0, 1.0, 1.0, 1.0, 1.0, 1.0, 1.0, 1.0, 1.0, 1.0, 1.0, 1.0, 1.0, 1.0, 1.0, 1.0, 1.0, 1.0, 1.0, 1.0, 1.0, 1.0, 1.0, 1.0, 1.0, 1.0, 1.0, 1.0, 1.0, 1.0, 1.0, 1.0, 1.0, 1.0, 1.0, 1.0, 1.0, 1.0, 1.0, 1.0, 1.0, 1.0, 1.0, 1.0, 1.0, 1.0, 1.0, 1.0, 1.0, 1.0, 0.0, 0.0, 0.0, 0.0, 0.0, 0.0, 0.0, 0.0, 1.0, 1.0, 1.0, 0.0, 1.0, 0.0, 1.0, 0.0, 1.0, 0.0, 1.0, 0.0, 1.0, 0.0, 1.0, 1.0, 1.0, 1.0, 1.0, 1.0, 1.0, 1.0, 1.0, 1.0, 1.0, 1.0, 1.0, 1.0, 0.0, 0.0, 0.0, 0.0, 1.0, 0.0, 0.002049, 2.312e-06, 0.0, 0.0, 0.0, 1.0, 1.0, 1.0, 1.0, 1.0, 1.0, 1.0, 0.0, 0.0]): _vg.add([_i], _w, 'REPLACE')
_vg = ob_bow_asset.vertex_groups.new(name='bowstratupper1')
for _i, _w in zip([0, 1, 2, 3, 4, 5, 6, 7, 8, 9, 10, 11, 12, 15, 16, 60, 70, 99, 100, 101, 102, 103, 104, 105, 106, 107, 108, 109, 110, 111, 112, 113, 146, 147, 148, 149, 150, 151, 152, 153, 154, 155, 156, 157, 158, 159, 160, 161, 162, 163, 164, 165, 166, 167, 168, 169, 194, 195, 196, 197, 210, 211, 212, 225, 226, 263, 264, 265, 266, 267, 268, 305, 306, 307, 308, 309, 310, 311, 312, 313, 314, 315, 316, 325, 326, 327, 328, 341, 342, 343, 356, 357, 394, 395, 396, 397, 398, 399, 448, 449, 450, 451, 452, 453, 454, 455, 456, 457, 458, 459, 460, 461, 462, 463, 464, 465, 466, 467, 468, 469, 470, 471, 472, 473, 474, 475, 476, 477, 478, 479, 480, 481, 482, 483, 484, 485, 486, 487, 488, 489, 490, 491, 492, 493, 494, 495, 496, 497, 498, 499, 500, 501, 502, 503, 504, 505, 506, 507, 508, 509, 510, 511, 512, 513, 514, 515, 516, 517, 518, 519, 520, 521, 522, 523, 524, 525, 526, 527, 528, 529, 530, 531, 532, 533, 534, 535, 536, 537, 538, 539, 540, 541, 542, 543, 544, 545, 546, 547, 548, 549, 550, 551, 552, 553, 554, 555, 556, 557, 558, 559, 560, 561, 562, 563, 564, 565, 566, 567, 568, 569, 570, 571, 572, 573, 574, 575], [1.0, 1.0, 1.0, 0.9992, 1.0, 1.0, 1.0, 1.0, 0.0, 0.0, 0.0, 0.0, 0.0, 0.0, 0.0, 0.0, 0.0, 1.0, 1.0, 1.0, 1.0, 0.0, 0.0, 0.0, 0.0, 0.0, 0.0, 0.0, 0.0, 0.0, 0.0, 0.0, 0.0, 0.0, 0.0, 0.0, 0.0, 0.0, 0.0, 0.0, 0.0, 0.0, 0.0, 0.0, 0.0, 0.0, 0.0, 0.0, 0.0, 0.0, 0.0, 0.0, 0.0, 0.0, 0.0, 0.0, 0.0, 0.0, 0.0, 0.0, 0.0, 0.0, 0.0, 0.0, 0.0, 1.0, 1.0, 1.0, 1.0, 1.0, 1.0, 0.0, 0.0, 0.0, 0.0, 0.0, 0.0, 0.0, 0.0, 0.0, 0.0, 0.0, 0.0, 0.0, 0.0, 0.0, 0.0, 0.0, 0.0, 0.0, 0.0, 0.0, 1.0, 1.0, 1.0, 1.0, 1.0, 1.0, 0.0, 0.0, 0.0, 0.0, 0.0, 0.0, 0.0, 0.0, 1.0, 0.9607, 1.0, 1.0, 1.0, 0.9956, 1.0, 1.0, 1.0, 1.0, 1.0, 1.0, 1.0, 1.0, 1.0, 1.0, 1.0, 1.0, 1.0, 1.0, 1.0, 1.0, 1.0, 1.0, 1.0, 1.0, 1.0, 1.0, 1.0, 1.0, 1.0, 1.0, 1.0, 1.0, 1.0, 1.0, 1.0, 1.0, 1.0, 1.0, 1.0, 1.0, 1.0, 1.0, 1.0, 1.0, 1.0, 1.0, 1.0, 1.0, 1.0, 1.0, 1.0, 1.0, 1.0, 1.0, 1.0, 1.0, 1.0, 1.0, 1.0, 1.0, 1.0, 1.0, 1.0, 1.0, 1.0, 1.0, 1.0, 1.0, 1.0, 1.0, 1.0, 1.0, 1.0, 1.0, 1.0, 1.0, 1.0, 1.0, 1.0, 1.0, 1.0, 1.0, 1.0, 1.0, 1.0, 1.0, 1.0, 1.0, 1.0, 1.0, 1.0, 1.0, 1.0, 1.0, 0.9754, 0.9927, 1.0, 1.0, 0.0, 0.0, 0.0, 0.0, 0.0, 0.0, 0.0, 0.0, 0.0, 0.0, 0.0, 1.0, 0.0, 0.0, 0.0, 0.9994, 0.9978, 1.0, 0.0, 0.0]): _vg.add([_i], _w, 'REPLACE')
_vg = ob_bow_asset.vertex_groups.new(name='bowstratupper2')
for _i, _w in zip([0, 1, 2, 3, 4, 5, 6, 7, 8, 9, 10, 11, 12, 15, 16, 56, 57, 58, 59, 60, 61, 62, 64, 65, 67, 68, 69, 70, 71, 72, 74, 99, 100, 101, 102, 103, 104, 105, 106, 107, 110, 111, 153, 154, 155, 157, 163, 165, 167, 194, 195, 196, 197, 210, 211, 212, 225, 226, 263, 264, 265, 266, 267, 268, 325, 326, 327, 328, 341, 342, 343, 356, 357, 394, 395, 396, 397, 398, 399, 442, 443, 444, 445, 446, 447, 456, 457, 458, 459, 460, 461, 462, 463, 464, 465, 466, 467, 468, 469, 470, 471, 472, 473, 474, 475, 476, 477, 478, 479, 480, 481, 482, 483, 484, 485, 486, 487, 488, 489, 490, 491, 492, 493, 494, 495, 496, 497, 498, 499, 500, 501, 502, 503, 504, 505, 506, 507, 508, 509, 510, 511, 512, 513, 514, 515, 516, 517, 518, 519, 520, 521, 522, 523, 524, 525, 526, 527, 528, 529, 530, 531, 532, 533, 534, 535, 536, 537, 538, 539, 540, 541, 542, 543, 544, 545, 546, 547, 548, 549, 550, 551, 552, 553, 554, 555, 556, 557, 558, 559, 560, 561, 562, 563, 564, 565, 566, 567, 568, 569, 570, 571, 572, 573, 574, 575], [0.0, 1.0, 0.0, 1.0, 0.0, 0.9994, 0.0, 1.0, 0.9998, 1.0, 1.0, 0.0, 0.0, 0.0, 0.0, 0.0, 0.0, 0.0, 0.0, 0.0, 0.0, 0.0, 0.0, 0.0, 0.0, 0.0, 0.0, 0.0, 0.0, 0.0, 0.0, 0.0, 0.0, 0.0, 0.0, 0.0, 0.0, 0.0, 0.0, 0.0, 0.0, 0.0, 0.0, 0.0, 0.0, 0.0, 0.0, 0.0, 0.0, 0.0, 0.0, 0.0, 0.0, 0.0, 0.0, 0.0, 1.0, 0.0, 0.0, 0.0, 0.0, 0.0, 0.0, 0.0, 0.0, 0.0, 0.0, 0.0, 0.0, 0.0, 0.0, 0.0, 0.0, 0.0, 0.0, 0.0, 0.0, 0.0, 0.0, 0.0, 0.0, 0.0, 0.0, 0.0, 0.0, 0.0, 0.0, 0.0, 0.0, 0.01873, 0.06177, 0.01763, 0.05941, 0.0, 0.0, 0.0, 0.0, 0.0, 0.0, 0.0, 0.0, 0.0, 0.0, 0.0, 0.0, 0.0, 0.0, 0.0, 0.0, 0.0, 0.0, 0.0, 0.0, 0.0, 0.0, 0.0, 0.0, 0.0, 0.0, 0.0, 0.0, 0.0, 0.0, 0.0, 0.0, 0.0, 0.0, 0.0, 0.0, 0.0, 0.0, 0.0, 0.0, 0.0, 0.0, 0.0, 0.0, 0.0, 0.0, 0.0, 0.0, 0.0, 0.0, 0.0, 0.0, 0.0, 0.0, 0.0, 0.0, 0.0, 0.0, 0.0, 0.0, 0.0, 0.0, 0.0, 0.0, 0.0, 0.0, 0.0, 0.0, 0.0, 0.0, 0.0, 0.0, 0.0, 0.0, 0.0, 0.0, 0.0, 0.0, 0.0, 0.0, 0.0, 0.0, 0.0, 0.0, 0.0, 0.0, 0.0, 0.0, 0.0, 0.0, 0.0, 0.0, 0.0, 0.0, 0.0, 0.0, 0.0, 0.0, 0.0, 0.0, 0.0, 0.0, 0.0, 0.0, 0.0, 0.0, 0.0, 0.0, 0.0, 0.0, 0.0, 0.0]): _vg.add([_i], _w, 'REPLACE')
_vg = ob_bow_asset.vertex_groups.new(name='arm1top')
for _i, _w in zip([0, 1, 2, 3, 4, 5, 6, 7, 8, 9, 10, 11, 12, 13, 14, 15, 16, 17, 18, 19, 20, 21, 22, 23, 24, 25, 26, 27, 28, 29, 30, 31, 32, 33, 34, 35, 36, 37, 38, 39, 40, 41, 42, 43, 44, 45, 46, 47, 48, 49, 50, 51, 52, 53, 54, 55, 56, 57, 58, 59, 60, 61, 62, 63, 64, 65, 66, 67, 68, 69, 70, 71, 72, 73, 74, 75, 76, 77, 78, 79, 80, 81, 82, 83, 84, 85, 86, 87, 88, 89, 90, 91, 92, 93, 94, 95, 96, 97, 98, 99, 100, 101, 102, 103, 104, 105, 106, 107, 108, 109, 110, 111, 112, 113, 114, 115, 116, 117, 118, 119, 120, 121, 122, 123, 124, 125, 126, 127, 128, 129, 130, 131, 132, 133, 134, 135, 136, 137, 138, 139, 140, 141, 142, 143, 144, 145, 146, 147, 148, 149, 150, 151, 152, 153, 154, 155, 156, 157, 158, 159, 160, 161, 162, 163, 164, 165, 166, 167, 168, 169, 170, 171, 172, 173, 174, 175, 176, 177, 178, 179, 180, 181, 182, 183, 184, 185, 186, 187, 188, 189, 190, 191, 192, 193, 194, 195, 196, 197, 198, 199, 200, 201, 202, 203, 204, 205, 206, 207, 208, 209, 210, 211, 212, 213, 214, 215, 216, 217, 218, 219, 220, 221, 222, 223, 224, 225, 226, 227, 228, 229, 230, 231, 232, 233, 234, 235, 236, 237, 238, 239, 240, 241, 242, 243, 244, 245, 246, 247, 248, 249, 250, 251, 252, 253, 254, 255, 256, 257, 258, 259, 260, 261, 262, 269, 270, 271, 272, 273, 274, 275, 276, 277, 278, 279, 280, 281, 282, 283, 284, 285, 286, 287, 288, 289, 290, 291, 292, 293, 294, 295, 296, 297, 298, 299, 300, 301, 302, 303, 304, 305, 306, 307, 308, 309, 310, 311, 312, 313, 314, 315, 316, 317, 318, 319, 320, 321, 322, 323, 324, 325, 326, 327, 328, 329, 330, 331, 332, 333, 334, 335, 336, 337, 338, 339, 340, 341, 342, 343, 344, 345, 346, 347, 348, 349, 350, 351, 352, 353, 354, 355, 356, 357, 358, 359, 360, 361, 362, 363, 364, 365, 366, 367, 368, 369, 370, 371, 372, 373, 374, 375, 376, 377, 378, 379, 380, 381, 382, 383, 384, 385, 386, 387, 388, 389, 390, 391, 392, 393, 400, 401, 402, 403, 404, 405, 406, 407, 408, 409, 410, 411, 412, 413, 414, 415, 416, 417, 418, 419, 420, 421, 422, 423, 424, 425, 426, 427, 428, 429, 430, 431, 432, 433, 434, 435, 436, 437, 438, 439, 440, 441, 442, 443, 444, 445, 446, 447, 448, 449, 450, 451, 452, 453, 454, 455, 456, 457, 458, 459, 460, 461, 462, 463, 464, 465, 466, 467, 468, 469, 470, 471, 472, 473, 474, 475, 476, 477, 478, 479, 480, 481, 482, 483, 484, 485, 486, 487, 488, 489, 490, 491, 492, 493, 494, 495, 496, 497, 498, 499, 500, 501, 502, 503, 504, 505, 506, 507, 508, 509, 510, 511, 512, 513, 514, 515, 516, 517, 518, 519, 528, 529, 530, 532, 534, 536, 538, 540, 542, 543, 544, 545, 546, 547, 548, 549, 550, 551, 552, 553, 554, 555, 556, 557, 558, 559, 560, 561, 562, 563, 564, 565, 566, 567, 568, 569, 570, 571, 572, 573, 574, 575], [0.0, 0.0, 0.0, 0.0, 0.0, 0.0, 0.0, 0.0, 0.0, 0.0, 0.0, 1.0, 1.0, 1.0, 1.0, 1.0, 1.0, 1.0, 1.0, 0.0, 0.0, 0.0, 0.0, 0.0, 0.0, 0.0, 0.0, 0.0, 0.0, 0.0, 0.0, 0.0, 0.0, 0.0, 0.0, 0.0, 0.0, 0.0, 0.0, 0.0, 0.0, 0.0, 0.0, 0.0, 0.0, 0.0, 0.0, 0.0, 0.0, 0.0, 0.0, 1.0, 1.0, 1.0, 1.0, 1.0, 1.0, 1.0, 1.0, 1.0, 1.0, 1.0, 1.0, 1.0, 1.0, 1.0, 1.0, 1.0, 1.0, 1.0, 1.0, 1.0, 1.0, 1.0, 1.0, 0.0, 0.0, 0.0, 0.0, 0.0, 0.0, 0.0, 0.0, 0.0, 0.0, 0.0, 0.0, 0.0, 0.0, 0.0, 0.0, 0.0, 0.0, 0.0, 0.0, 0.0, 0.0, 0.0, 0.0, 0.0, 0.0, 0.0, 0.0, 0.0, 0.0, 0.0, 0.0, 0.0, 0.0, 0.0, 0.0, 0.0, 0.0, 0.0, 0.0, 0.0, 0.0, 0.0, 0.0, 0.0, 0.0, 0.0, 0.0, 0.0, 0.0, 0.0, 0.0, 0.0, 0.0, 0.0, 0.0, 0.0, 0.0, 0.0, 0.0, 0.0, 0.0, 0.0, 0.0, 0.0, 0.0, 0.0, 0.0, 0.0, 0.0, 0.0, 0.0, 0.0, 0.0, 0.0, 0.0, 0.0, 0.0, 0.0, 0.0, 0.0, 0.0, 0.0, 0.0, 0.0, 0.0, 0.0, 0.0, 0.0, 0.0, 0.0, 0.0, 0.0, 0.0, 0.0, 0.0, 0.0, 0.0, 0.0, 0.0, 0.0, 0.0, 0.0, 0.0, 0.0, 0.0, 0.0, 0.0, 0.0, 0.0, 0.0, 0.0, 0.0, 0.0, 0.0, 0.0, 0.0, 0.0, 0.0, 0.0, 0.0, 0.0, 0.0, 0.0, 0.0, 0.0, 0.0, 0.0, 0.0, 0.0, 0.0, 0.0, 0.0, 0.0, 0.0, 0.0, 0.0, 0.0, 0.0, 0.0, 0.0, 0.0, 0.0, 0.0, 0.0, 0.0, 0.0, 0.0, 0.0, 0.0, 0.0, 0.0, 0.0, 0.0, 0.0, 0.0, 0.0, 0.0, 0.0, 0.0, 0.0, 0.0, 0.0, 0.0, 0.0, 0.0, 0.0, 0.0, 0.0, 0.0, 0.0, 0.0, 0.0, 0.0, 0.0, 0.0, 0.0, 0.0, 0.0, 0.0, 0.0, 0.0, 0.0, 0.0, 0.0, 0.0, 0.0, 0.0, 0.0, 0.0, 0.0, 0.0, 0.0, 0.0, 0.0, 0.0, 0.0, 0.0, 0.0, 0.0, 0.0, 0.0, 0.0, 0.0, 0.0, 0.0, 0.0, 0.0, 0.0, 0.0, 0.0, 0.0, 0.0, 0.0, 0.0, 0.0, 0.0, 0.0, 0.0, 0.0, 0.0, 0.0, 0.0, 0.0, 0.0, 0.0, 0.0, 0.0, 0.0, 0.0, 0.0, 0.0, 0.0, 0.0, 0.0, 0.0, 0.0, 0.0, 0.0, 0.0, 0.0, 0.0, 0.0, 0.0, 0.0, 0.0, 0.0, 0.0, 0.0, 0.0, 0.0, 0.0, 0.0, 0.0, 0.0, 0.0, 0.0, 0.0, 0.0, 0.0, 0.0, 0.0, 0.0, 0.0, 0.0, 0.0, 0.0, 0.0, 0.0, 0.0, 0.0, 0.0, 0.0, 0.0, 0.0, 0.0, 0.0, 0.0, 0.0, 0.0, 0.0, 0.0, 0.0, 0.0, 0.0, 0.0, 0.0, 0.0, 0.0, 0.0, 0.0, 0.0, 0.0, 0.0, 0.0, 0.0, 0.0, 0.0, 0.0, 0.0, 0.0, 0.0, 0.0, 0.0, 0.0, 0.0, 0.0, 0.0, 0.0, 0.0, 0.0, 0.0, 0.0, 0.0, 0.0, 0.0, 0.0, 0.0, 0.0, 0.0, 0.0, 0.0, 0.0, 0.0, 0.0, 0.0, 0.0, 0.0, 0.0, 0.0, 0.0, 0.0, 0.0, 0.0, 0.0, 0.0, 0.0, 0.0, 0.0, 0.0, 0.0, 0.0, 0.0, 0.0, 0.0, 0.0, 0.0, 0.0, 0.0, 1.0, 1.0, 1.0, 1.0, 1.0, 1.0, 1.0, 1.0, 1.0, 1.0, 1.0, 1.0, 0.0, 0.0, 0.0, 0.0, 0.0, 0.0, 0.0, 0.0, 0.0, 0.0, 0.0, 0.0, 0.0, 0.0, 0.0, 0.0, 0.0, 0.0, 0.0, 0.0, 0.0, 0.0, 0.0, 0.0, 0.0, 0.0, 0.0, 0.0, 0.0, 0.0, 0.0, 0.0, 0.0, 0.0, 0.0, 0.0, 0.0, 0.0, 0.0, 0.0, 0.0, 0.0, 0.0, 0.0, 0.0, 0.0, 0.0, 0.0, 0.0, 0.0, 0.0, 0.0, 0.0, 0.0, 0.0, 0.0, 0.0, 0.0, 0.0, 0.0, 0.0, 0.0, 0.0, 0.0, 0.0, 0.0, 0.0, 0.0, 0.0, 0.0, 0.0, 0.0, 0.0, 0.0, 0.0, 0.0, 0.0, 0.0, 0.0, 0.0, 0.0, 0.0, 0.0, 0.0, 0.0, 0.0, 0.0, 0.0, 0.0, 0.0, 0.0, 0.0, 0.0, 0.0, 0.0, 0.0, 0.0, 0.0, 0.0, 0.0, 0.0, 0.0, 0.0, 0.0, 0.0, 0.0, 0.0, 0.0, 0.0, 0.0, 0.0, 0.0, 0.0, 0.0]): _vg.add([_i], _w, 'REPLACE')
_vg = ob_bow_asset.vertex_groups.new(name='arm2top')
for _i, _w in zip([0, 1, 2, 3, 4, 5, 6, 7, 8, 9, 10, 11, 12, 13, 14, 15, 16, 17, 18, 19, 20, 21, 22, 23, 24, 25, 26, 27, 28, 29, 30, 31, 32, 33, 34, 35, 36, 37, 38, 39, 40, 41, 42, 43, 44, 45, 46, 47, 48, 49, 50, 51, 52, 53, 54, 55, 56, 57, 58, 59, 60, 61, 62, 63, 64, 65, 66, 67, 68, 69, 70, 71, 72, 73, 74, 75, 76, 77, 78, 79, 80, 81, 82, 83, 84, 85, 86, 87, 88, 89, 90, 91, 92, 93, 94, 95, 96, 97, 98, 99, 100, 101, 102, 103, 104, 105, 106, 107, 108, 109, 110, 111, 112, 113, 114, 115, 116, 117, 118, 119, 120, 121, 122, 123, 124, 125, 126, 127, 128, 129, 130, 131, 132, 133, 134, 135, 136, 137, 138, 139, 140, 141, 142, 143, 144, 145, 146, 147, 148, 149, 150, 151, 152, 153, 154, 155, 156, 157, 158, 159, 160, 161, 162, 163, 164, 165, 166, 167, 168, 169, 170, 171, 172, 173, 174, 175, 176, 177, 178, 179, 180, 181, 182, 183, 184, 185, 186, 187, 188, 189, 190, 191, 192, 193, 194, 195, 196, 197, 198, 199, 200, 202, 203, 204, 206, 207, 208, 210, 211, 212, 213, 214, 216, 217, 218, 220, 221, 222, 224, 225, 226, 227, 228, 229, 230, 231, 232, 233, 234, 235, 236, 237, 238, 239, 240, 241, 242, 243, 244, 245, 246, 247, 248, 249, 250, 251, 252, 253, 254, 255, 256, 257, 258, 259, 260, 261, 262, 263, 264, 265, 266, 267, 268, 269, 270, 277, 278, 279, 280, 281, 282, 285, 286, 287, 288, 289, 290, 291, 292, 293, 294, 295, 296, 297, 298, 299, 300, 301, 302, 303, 304, 305, 306, 307, 308, 309, 310, 311, 312, 313, 314, 315, 316, 317, 319, 321, 323, 325, 326, 327, 328, 329, 330, 331, 332, 333, 334, 335, 336, 337, 338, 339, 340, 341, 342, 343, 344, 345, 346, 347, 348, 349, 350, 351, 352, 353, 354, 355, 356, 357, 358, 359, 360, 361, 362, 363, 364, 365, 366, 367, 368, 369, 370, 371, 372, 373, 374, 375, 376, 377, 378, 379, 380, 381, 382, 383, 384, 385, 386, 387, 389, 390, 391, 392, 393, 394, 395, 396, 397, 398, 399, 400, 401, 402, 403, 404, 405, 406, 407, 408, 409, 410, 411, 412, 413, 414, 415, 416, 417, 418, 419, 420, 421, 422, 423, 424, 425, 426, 427, 428, 429, 430, 431, 432, 433, 434, 435, 436, 437, 438, 439, 440, 441, 442, 443, 444, 445, 446, 447, 448, 449, 450, 451, 452, 453, 454, 455, 456, 457, 458, 459, 460, 461, 462, 463, 464, 465, 466, 467, 468, 469, 470, 471, 472, 473, 474, 475, 476, 477, 478, 479, 480, 481, 482, 483, 484, 485, 486, 487, 488, 489, 490, 491, 492, 493, 494, 495, 496, 497, 498, 499, 500, 501, 502, 503, 504, 505, 506, 507, 508, 509, 510, 511, 512, 513, 514, 515, 516, 517, 518, 519, 520, 521, 522, 523, 524, 525, 526, 527, 528, 529, 530, 531, 532, 533, 534, 535, 536, 537, 538, 539, 540, 541, 542, 543, 544, 545, 546, 547, 548, 549, 550, 551, 552, 553, 554, 555, 556, 557, 558, 559, 560, 561, 562, 563, 564, 565, 566, 567, 568, 569, 570, 571, 572, 573, 574, 575, 576, 577, 578, 579, 580, 581], [0.0, 0.0, 0.0, 0.0, 0.0, 0.0, 0.0, 0.0, 0.0, 0.0, 0.0, 0.0, 0.0, 1.0, 1.0, 0.0, 0.0, 1.0, 1.0, 1.0, 1.0, 1.0, 1.0, 1.0, 1.0, 1.0, 1.0, 1.0, 1.0, 1.0, 1.0, 1.0, 1.0, 1.0, 1.0, 1.0, 1.0, 1.0, 1.0, 1.0, 1.0, 1.0, 1.0, 1.0, 1.0, 1.0, 1.0, 1.0, 1.0, 1.0, 1.0, 0.0, 0.0, 0.0, 0.0, 0.0, 0.0, 0.0, 0.0, 0.0, 0.0, 0.0, 0.0, 0.0, 0.0, 0.0, 0.0, 0.0, 0.0, 0.0, 0.0, 0.0, 0.0, 0.0, 0.0, 1.0, 1.0, 1.0, 1.0, 1.0, 1.0, 1.0, 1.0, 1.0, 1.0, 1.0, 1.0, 1.0, 1.0, 1.0, 1.0, 1.0, 1.0, 1.0, 1.0, 1.0, 1.0, 1.0, 1.0, 0.0, 0.0, 0.0, 0.0, 0.0, 0.0, 0.0, 0.0, 0.0, 0.0, 0.0, 0.0, 0.0, 0.0, 0.0, 0.0, 0.0, 0.0, 0.0, 0.0, 0.0, 0.0, 0.0, 0.0, 0.0, 0.0, 0.0, 0.0, 0.0, 0.0, 0.0, 0.0, 0.0, 0.0, 0.0, 0.0, 0.0, 0.0, 0.0, 0.0, 0.0, 0.0, 0.0, 0.0, 0.0, 0.0, 0.0, 0.0, 0.0, 0.0, 0.0, 0.0, 0.0, 0.0, 0.0, 0.0, 0.0, 0.0, 0.0, 0.0, 0.0, 0.0, 0.0, 0.0, 0.0, 0.0, 0.0, 0.0, 0.0, 0.0, 0.0, 0.0, 0.0, 0.0, 0.0, 0.0, 0.0, 0.0, 0.0, 0.0, 0.0, 0.0, 0.0, 0.0, 0.0, 0.0, 0.0, 0.0, 0.0, 0.0, 0.0, 0.0, 0.0, 0.0, 0.0, 0.0, 0.0, 0.0, 0.0, 0.0, 0.0, 0.0, 0.0, 0.0, 0.0, 0.0, 0.0, 0.0, 0.0, 0.0, 0.0, 0.0, 0.0, 0.0, 0.0, 0.0, 0.0, 0.0, 0.0, 0.0, 0.0, 0.0, 1.0, 1.0, 1.0, 1.0, 1.0, 1.0, 1.0, 0.0, 1.0, 0.0, 1.0, 0.0, 1.0, 0.0, 1.0, 0.0, 1.0, 0.0, 1.0, 0.0, 1.0, 0.0, 1.0, 0.0, 1.0, 0.0, 1.0, 0.0, 1.0, 0.0, 0.0, 0.0, 0.0, 0.0, 0.0, 0.0, 0.0, 0.0, 0.0, 0.0, 0.0, 0.0, 0.0, 0.0, 0.0, 0.0, 0.0, 0.0, 0.0, 0.0, 0.0, 0.0, 0.0, 0.0, 0.0, 0.0, 0.0, 0.0, 0.0, 0.0, 0.0, 0.0, 0.0, 0.0, 1.0, 1.0, 1.0, 1.0, 1.0, 1.0, 0.0, 0.0, 0.0, 0.0, 0.0, 0.0, 0.0, 0.0, 0.0, 0.0, 0.0, 0.0, 0.0, 0.0, 0.0, 0.0, 0.0, 0.0, 0.0, 0.0, 0.0, 0.0, 0.0, 0.0, 0.0, 0.0, 0.0, 0.0, 0.0, 0.0, 0.0, 0.0, 0.0, 0.0, 0.0, 0.0, 0.0, 0.0, 0.0, 0.0, 0.0, 0.0, 0.0, 0.0, 0.0, 0.0, 0.0, 0.0, 0.0, 0.0, 0.0, 0.0, 0.0, 0.0, 0.0, 0.0, 0.0, 0.0, 0.0, 0.0, 0.0, 0.0, 0.0, 0.0, 0.0, 0.0, 0.0, 0.0, 0.0, 0.0, 0.0, 0.0, 0.0, 0.0, 0.0, 0.0, 0.0, 0.0, 0.0, 0.0, 0.0, 0.0, 0.0, 0.0, 0.0, 0.0, 0.0, 0.0, 0.0, 0.0, 0.0, 0.0, 0.0, 0.0, 0.0, 0.0, 0.0, 0.0, 0.0, 0.0, 0.0, 0.0, 0.0, 0.0, 0.0, 0.0, 0.0, 0.0, 0.0, 0.0, 0.0, 0.0, 0.0, 0.0, 0.0, 0.0, 0.0, 0.0, 0.0, 0.0, 0.0, 0.0, 0.0, 0.0, 0.0, 0.0, 0.0, 0.0, 0.0, 0.0, 0.0, 0.0, 0.0, 0.0, 0.0, 0.0, 0.0, 0.0, 0.0, 0.0, 0.0, 0.0, 0.0, 0.0, 0.0, 0.0, 0.0, 0.0, 0.0, 0.0, 0.0, 0.0, 0.0, 0.0, 0.0, 0.0, 0.0, 0.0, 0.0, 0.0, 0.0, 0.0, 0.0, 0.0, 0.0, 0.0, 0.0, 0.0, 0.0, 0.0, 0.0, 0.0, 0.0, 0.0, 0.0, 0.0, 0.0, 0.0, 0.0, 0.0, 0.0, 0.0, 0.0, 0.0, 0.0, 0.0, 0.0, 0.0, 0.0, 0.0, 0.0, 0.0, 0.0, 0.0, 0.0, 0.0, 0.0, 0.0, 0.0, 0.0, 0.0, 0.0, 0.0, 0.0, 0.0, 0.0, 0.0, 0.0, 0.0, 0.0, 0.0, 0.0, 0.0, 0.0, 0.0, 0.0, 0.0, 0.0, 0.0, 0.0, 0.0, 0.0, 0.0, 0.0, 0.0, 0.0, 0.0, 0.0, 0.0, 0.0, 0.0, 0.0, 0.0, 0.0, 0.0, 0.0, 0.0, 0.0, 0.0, 0.0, 0.0, 0.0, 0.0, 0.0, 0.0, 0.0, 0.0, 0.0, 0.0, 0.0, 0.0, 0.0, 0.0, 0.0, 0.0, 0.0, 0.0, 0.0, 0.0, 0.0, 0.0, 0.0, 0.0, 0.0, 0.0, 0.0, 0.9964, 0.9997, 1.0, 1.0, 0.9996, 0.9958]): _vg.add([_i], _w, 'REPLACE')
_vg = ob_bow_asset.vertex_groups.new(name='bowstratupper3')
for _i, _w in zip([8, 9, 10, 194, 195, 196, 197, 210, 211, 212, 225, 226, 317, 318, 322, 323], [0.9922, 0.993, 0.9883, 1.007, 1.006, 1.008, 1.006, 0.9527, 0.9461, 0.9444, 0.9861, 0.9501, 0.0008148, 0.007633, 0.007897, 0.001526]): _vg.add([_i], _w, 'REPLACE')
_vg = ob_bow_asset.vertex_groups.new(name='arm3top')
for _i, _w in zip([1, 3, 5, 7, 8, 9, 10, 11, 12, 13, 14, 15, 16, 17, 18, 19, 20, 21, 22, 23, 24, 25, 26, 27, 28, 29, 30, 31, 32, 33, 34, 35, 36, 37, 38, 39, 40, 41, 42, 43, 44, 45, 46, 47, 48, 49, 50, 51, 52, 53, 54, 55, 56, 57, 58, 59, 60, 61, 62, 63, 64, 65, 66, 67, 68, 69, 70, 71, 72, 73, 74, 75, 76, 77, 78, 79, 80, 81, 82, 83, 84, 85, 86, 87, 88, 89, 90, 91, 92, 93, 94, 95, 96, 97, 98, 194, 195, 196, 197, 198, 199, 200, 201, 202, 203, 204, 205, 206, 207, 208, 209, 210, 211, 212, 213, 214, 215, 216, 217, 218, 219, 220, 221, 222, 223, 224, 225, 226, 227, 228, 229, 230, 231, 232, 233, 234, 235, 236, 237, 238, 239, 240, 241, 242, 243, 244, 245, 246, 247, 248, 249, 250, 251, 252, 253, 254, 255, 256, 269, 270, 271, 272, 273, 274, 275, 276, 277, 278, 279, 280, 281, 282, 283, 284, 285, 286, 287, 288, 289, 290, 291, 292, 293, 294, 295, 296, 297, 298, 299, 300, 301, 302, 303, 304, 317, 318, 319, 320, 321, 322, 323, 324, 388, 389, 390, 391, 392, 393, 436, 437, 438, 439, 440, 441, 442, 443, 444, 445, 446, 447, 456, 457, 458, 459, 460, 461, 462, 463, 464, 465, 466, 467, 468, 469, 471, 496, 497, 498, 499, 500, 501, 502, 503, 504, 505, 506, 507, 508, 509, 510, 511, 512, 513, 514, 515, 516, 517, 518, 519], [0.0, 0.0, 0.0, 0.0, 0.0, 0.0, 0.0, 0.0, 0.0, 0.0, 0.0, 0.0, 0.0, 0.0, 0.0, 0.0, 0.0, 0.0, 0.0, 0.0, 0.0, 0.0, 0.0, 0.0, 0.0, 0.0, 0.0, 0.0, 0.0, 0.0, 0.0, 0.0, 0.0, 0.0, 0.0, 0.0, 0.0, 0.0, 0.0, 0.0, 0.0, 0.0, 0.0, 0.0, 0.0, 0.0, 0.0, 0.0, 0.0, 0.0, 0.0, 0.0, 0.0, 0.0, 0.0, 0.0, 0.0, 0.0, 0.0, 0.0, 0.0, 0.0, 0.0, 0.0, 0.0, 0.0, 0.0, 0.0, 0.0, 0.0, 0.0, 0.0, 0.0, 0.0, 0.0, 0.0, 0.0, 0.0, 0.0, 0.0, 0.0, 0.0, 0.0, 0.0, 0.0, 0.0, 0.0, 0.0, 0.0, 0.0, 0.0, 0.0, 0.0, 0.0, 0.0, 0.0, 0.0, 0.0, 0.0, 0.0, 0.0, 0.0, 0.0, 0.0, 0.0, 0.0, 0.0, 0.0, 0.0, 0.0, 0.0, 0.0, 0.0, 0.0, 0.0, 0.0, 0.0, 0.0, 0.0, 0.0, 0.0, 0.0, 0.0, 0.0, 0.0, 0.0, 0.0, 0.0, 0.0, 0.0, 0.0, 0.0, 0.0, 0.0, 0.0, 0.0, 0.0, 0.0, 0.0, 0.0, 0.0, 0.0, 0.0, 0.0, 0.0, 0.0, 0.0, 0.0, 0.0, 0.0, 0.0, 0.0, 0.0, 0.0, 0.0, 0.0, 0.0, 0.0, 0.0, 0.0, 0.0, 0.0, 0.0, 0.0, 0.0, 0.0, 0.0, 0.0, 0.0, 0.0, 0.0, 0.0, 0.0, 0.0, 0.0, 0.0, 0.0, 0.0, 0.0, 0.0, 0.0, 0.0, 0.0, 0.0, 0.0, 0.0, 0.0, 0.0, 0.0, 0.0, 0.0, 0.0, 0.0, 0.0, 1.0, 1.0, 1.0, 1.0, 1.0, 1.0, 1.0, 1.0, 0.0, 0.0, 0.0, 0.0, 0.0, 0.0, 0.0, 0.0, 0.0, 0.0, 0.0, 0.0, 0.0, 0.0, 0.0, 0.0, 0.0, 0.0, 0.0, 0.0, 0.0, 0.0, 0.0, 0.0, 0.0, 0.0, 0.0, 0.0, 0.0, 0.0, 0.0, 0.0, 0.0, 0.0, 0.0, 0.0, 0.0, 0.0, 0.0, 0.0, 0.0, 0.0, 0.0, 0.0, 0.0, 0.0, 0.0, 0.0, 0.0, 0.0, 0.0, 0.0, 0.0, 0.0, 0.0, 0.0, 0.0]): _vg.add([_i], _w, 'REPLACE')
_vg = ob_bow_asset.vertex_groups.new(name='arm4top')
for _i, _w in zip([0, 1, 2, 3, 4, 5, 6, 7, 8, 9, 10, 11, 12, 13, 14, 15, 16, 17, 18, 19, 20, 21, 22, 23, 24, 25, 26, 27, 28, 29, 30, 31, 32, 33, 34, 35, 36, 37, 38, 39, 40, 41, 42, 43, 44, 45, 46, 47, 48, 49, 50, 51, 52, 53, 54, 55, 56, 57, 58, 59, 60, 61, 62, 63, 64, 65, 66, 67, 68, 69, 70, 71, 72, 73, 74, 75, 76, 77, 78, 79, 80, 81, 82, 83, 84, 85, 86, 87, 88, 89, 90, 91, 92, 93, 94, 95, 96, 97, 98, 99, 100, 101, 102, 103, 104, 105, 106, 107, 108, 109, 110, 111, 112, 113, 122, 123, 124, 125, 126, 127, 128, 129, 130, 131, 132, 133, 134, 135, 136, 137, 138, 139, 140, 141, 142, 143, 144, 145, 146, 147, 148, 149, 150, 151, 152, 153, 154, 155, 156, 157, 158, 159, 160, 161, 162, 163, 164, 165, 166, 167, 168, 169, 194, 195, 196, 197, 198, 199, 200, 201, 202, 203, 204, 205, 206, 207, 208, 209, 210, 211, 212, 213, 214, 215, 216, 217, 218, 219, 220, 221, 222, 223, 224, 225, 226, 227, 228, 229, 230, 231, 232, 233, 234, 235, 236, 237, 238, 239, 240, 241, 242, 243, 244, 245, 246, 247, 248, 249, 250, 251, 252, 253, 254, 255, 256, 257, 258, 259, 260, 261, 262, 263, 264, 265, 266, 267, 268, 269, 270, 271, 272, 273, 274, 275, 276, 277, 278, 279, 280, 281, 282, 283, 284, 285, 286, 287, 288, 289, 290, 291, 292, 293, 294, 295, 296, 297, 298, 299, 300, 301, 302, 303, 304, 305, 306, 307, 308, 309, 310, 311, 312, 313, 314, 315, 316, 317, 318, 319, 320, 321, 322, 323, 324, 325, 326, 327, 328, 329, 330, 331, 332, 333, 334, 335, 336, 341, 342, 343, 344, 345, 346, 347, 348, 349, 350, 351, 356, 357, 364, 366, 368, 369, 370, 371, 372, 373, 374, 376, 378, 380, 381, 382, 383, 384, 385, 386, 388, 389, 390, 391, 392, 393, 394, 395, 396, 397, 398, 399, 400, 401, 402, 403, 404, 405, 406, 407, 408, 409, 410, 411, 414, 415, 416, 417, 418, 419, 420, 421, 424, 425, 426, 427, 428, 429, 430, 431, 432, 433, 434, 435, 436, 437, 438, 439, 440, 441, 442, 443, 444, 445, 446, 447, 448, 449, 450, 451, 452, 453, 454, 455, 456, 457, 458, 459, 460, 461, 462, 463, 464, 465, 466, 467, 468, 469, 470, 471, 472, 473, 474, 475, 476, 477, 478, 479, 480, 481, 482, 483, 484, 485, 486, 487, 488, 489, 490, 491, 492, 493, 494, 495, 496, 497, 498, 499, 500, 501, 502, 503, 504, 505, 506, 507, 508, 509, 510, 511, 512, 513, 514, 515, 516, 517, 518, 519, 520, 521, 522, 523, 524, 525, 526, 527, 528, 529, 530, 531, 532, 533, 534, 535, 536, 537, 538, 539, 540, 541, 542, 543, 544, 545, 546, 547, 548, 549, 550, 551, 552, 553, 554, 555, 556, 557, 558, 559, 560, 561, 562, 563, 564, 565, 566, 567, 568, 569, 570, 571, 572, 573, 574, 575], [0.0, 0.0, 0.0, 0.0, 0.0, 0.0, 0.0, 0.0, 0.0, 0.0, 0.0, 0.0, 0.0, 0.0, 0.0, 0.0, 0.0, 0.0, 0.0, 0.0, 0.0, 0.0, 0.0, 0.0, 0.0, 0.0, 0.0, 0.0, 0.0, 0.0, 0.0, 0.0, 0.0, 0.0, 0.0, 0.0, 0.0, 0.0, 0.0, 0.0, 0.0, 0.0, 0.0, 0.0, 0.0, 0.0, 0.0, 0.0, 0.0, 0.0, 0.0, 0.0, 0.0, 0.0, 0.0, 0.0, 0.0, 0.0, 0.0, 0.0, 0.0, 0.0, 0.0, 0.0, 0.0, 0.0, 0.0, 0.0, 0.0, 0.0, 0.0, 0.0, 0.0, 0.0, 0.0, 0.0, 0.0, 0.0, 0.0, 0.0, 0.0, 0.0, 0.0, 0.0, 0.0, 0.0, 0.0, 0.0, 0.0, 0.0, 0.0, 0.0, 0.0, 0.0, 0.0, 0.0, 0.0, 0.0, 0.0, 0.0, 0.0, 0.0, 0.0, 0.0, 0.0, 0.0, 0.0, 0.0, 0.0, 0.0, 0.0, 0.0, 0.0, 0.0, 0.0, 0.0, 0.0, 0.0, 0.0, 0.0, 0.0, 0.0, 0.0, 0.0, 0.0, 0.0, 0.0, 0.0, 0.0, 0.0, 0.0, 0.0, 0.0, 0.0, 0.0, 0.0, 0.0, 0.0, 0.0, 0.0, 0.0, 0.0, 0.0, 0.0, 0.0, 0.0, 0.0, 0.0, 0.0, 0.0, 0.0, 0.0, 0.0, 0.0, 0.0, 0.0, 0.0, 0.0, 0.0, 0.0, 0.0, 0.0, 0.0, 0.0, 0.0, 0.0, 1.0, 1.0, 1.0, 1.0, 1.0, 1.0, 1.0, 1.0, 1.0, 1.0, 1.0, 1.0, 0.0, 0.0, 0.0, 1.0, 1.0, 1.0, 1.0, 1.0, 1.0, 1.0, 1.0, 1.0, 1.0, 1.0, 1.0, 0.0, 0.0, 0.0, 0.0, 0.0, 0.0, 0.0, 0.0, 0.0, 1.0, 0.0, 1.0, 0.0, 1.0, 0.0, 1.0, 0.0, 1.0, 0.0, 1.0, 0.0, 1.0, 0.0, 1.0, 0.0, 1.0, 0.0, 1.0, 0.0, 1.0, 0.0, 1.0, 0.0, 0.0, 0.0, 0.0, 0.0, 0.0, 0.0, 0.0, 0.0, 0.0, 0.0, 0.0, 1.0, 1.0, 1.0, 1.0, 1.0, 1.0, 1.0, 1.0, 1.0, 1.0, 1.0, 1.0, 1.0, 1.0, 1.0, 1.0, 1.0, 1.0, 1.0, 1.0, 1.0, 1.0, 1.0, 1.0, 1.0, 1.0, 1.0, 1.0, 1.0, 1.0, 0.0, 0.0, 0.0, 0.0, 0.0, 0.0, 0.0, 0.0, 0.0, 0.0, 0.0, 0.0, 0.0, 0.0, 0.0, 0.0, 0.0, 0.0, 1.0, 1.0, 1.0, 1.0, 1.0, 1.0, 1.0, 1.0, 0.0, 0.0, 0.0, 0.0, 0.0, 0.0, 0.0, 0.0, 0.0, 0.0, 0.0, 0.0, 0.0, 0.0, 0.0, 0.0, 0.0, 0.0, 0.0, 0.0, 0.0, 0.0, 0.0, 0.0, 0.0, 0.0, 0.0, 0.0, 0.0, 0.0, 0.0, 0.0, 0.0, 0.0, 0.0, 0.0, 0.0, 0.0, 0.0, 0.0, 0.0, 0.0, 0.0, 1.0, 1.0, 1.0, 1.0, 1.0, 1.0, 0.0, 0.0, 0.0, 0.0, 0.0, 0.0, 0.0, 0.0, 0.0, 0.0, 0.0, 0.0, 0.0, 0.0, 0.0, 0.0, 0.0, 0.0, 0.0, 0.0, 0.0, 0.0, 0.0, 0.0, 0.0, 0.0, 0.0, 0.0, 0.0, 0.0, 0.0, 0.0, 0.0, 0.0, 0.0, 0.0, 0.0, 0.0, 0.0, 0.0, 0.0, 0.0, 0.0, 0.0, 0.0, 0.0, 0.0, 0.0, 0.0, 0.0, 0.0, 0.0, 0.0, 0.0, 0.0, 0.0, 0.0, 0.0, 0.0, 0.0, 0.0, 0.0, 0.0, 0.0, 0.0, 0.0, 0.0, 0.0, 0.0, 0.0, 0.0, 0.0, 0.0, 0.0, 0.0, 0.0, 0.0, 0.0, 0.0, 0.0, 0.0, 0.0, 0.0, 0.0, 0.0, 0.0, 0.0, 0.0, 0.0, 0.0, 0.0, 0.0, 0.0, 0.0, 0.0, 0.0, 0.0, 0.0, 0.0, 0.0, 0.0, 0.0, 0.0, 0.0, 0.0, 0.0, 0.0, 0.0, 0.0, 0.0, 0.0, 0.0, 0.0, 0.0, 0.0, 0.0, 0.0, 0.0, 0.0, 0.0, 0.0, 0.0, 0.0, 0.0, 0.0, 0.0, 0.0, 0.0, 0.0, 0.0, 0.0, 0.0, 0.0, 0.0, 0.0, 0.0, 0.0, 0.0, 0.0, 0.0, 0.0, 0.0, 0.0, 0.0, 0.0, 0.0, 0.0, 0.0, 0.0, 0.0, 0.0, 0.0, 0.0, 0.0, 0.0, 0.0, 0.0, 0.0, 0.0, 0.0, 0.0, 0.0, 0.0, 0.0, 0.0, 0.0, 0.0, 0.0, 0.0, 0.0, 0.0, 0.0, 0.0, 0.0, 0.0, 0.0, 0.0, 0.0]): _vg.add([_i], _w, 'REPLACE')
_vg = ob_bow_asset.vertex_groups.new(name='handlebottom')
for _i, _w in zip([0, 1, 2, 3, 4, 5, 6, 7, 8, 9, 10, 11, 12, 15, 16, 99, 100, 101, 102, 103, 104, 105, 106, 107, 108, 109, 110, 111, 112, 113, 146, 147, 148, 149, 150, 151, 152, 153, 154, 155, 156, 157, 158, 159, 160, 161, 162, 163, 164, 165, 166, 167, 168, 169, 225, 263, 264, 265, 266, 267, 268, 305, 306, 307, 308, 309, 310, 311, 312, 313, 314, 315, 316, 325, 326, 327, 328, 341, 342, 343, 356, 357, 394, 395, 396, 397, 398, 399, 448, 449, 450, 451, 452, 453, 454, 455, 456, 457, 458, 459, 460, 461, 462, 463, 464, 465, 466, 467, 468, 469, 470, 471, 472, 473, 474, 475, 476, 477, 478, 479, 480, 481, 482, 483, 484, 485, 486, 487, 488, 489, 490, 491, 492, 493, 494, 495, 496, 497, 498, 499, 500, 501, 502, 503, 504, 505, 506, 507, 508, 509, 510, 511, 512, 513, 514, 515, 516, 517, 518, 519, 520, 521, 522, 523, 524, 525, 526, 527, 528, 529, 530, 531, 532, 533, 534, 535, 536, 537, 538, 539, 540, 541, 542, 543, 544, 545, 546, 547, 548, 549, 550, 551, 552, 553, 554, 555, 556, 557, 558, 559, 560, 561, 562, 563, 564, 565, 566, 567, 568, 569, 570, 571, 572, 573, 574, 575], [0.0, 0.0, 0.0, 0.0, 0.0, 0.0, 0.0, 0.0, 0.0, 0.0, 0.0, 0.0, 0.0, 0.0, 0.0, 0.0, 0.0, 0.0, 0.0, 1.0, 1.0, 1.0, 0.0, 0.0, 0.0, 0.0, 0.0, 0.0, 0.0, 0.0, 0.0, 0.0, 0.0, 0.0, 0.0, 0.0, 0.0, 0.0, 0.0, 0.0, 0.0, 0.0, 0.0, 0.0, 0.0, 0.0, 0.0, 0.0, 0.0, 0.0, 0.0, 0.0, 0.0, 0.0, 0.0, 0.0, 0.0, 0.0, 0.0, 0.0, 0.0, 0.0, 0.0, 0.0, 0.0, 0.0, 0.0, 0.0, 0.0, 0.0, 0.0, 0.0, 0.0, 0.0, 0.0, 0.0, 0.0, 0.0, 0.0, 0.0, 1.0, 0.0, 0.0, 0.0, 0.0, 0.0, 0.0, 0.0, 0.0, 0.0, 0.0, 0.0, 0.0, 0.0, 0.0, 0.0, 0.0, 0.0, 0.0, 0.0, 0.0, 0.0, 0.0, 0.0, 0.0, 0.0, 0.0, 0.0, 0.0, 0.0, 0.0, 0.0, 0.0, 0.0, 0.0, 0.0, 0.0, 0.0, 0.0, 0.0, 0.0, 0.0, 0.0, 0.0, 0.0, 0.0, 0.0, 0.0, 0.0, 0.0, 0.0, 0.0, 0.0, 0.0, 0.0, 0.0, 0.0, 0.0, 0.0, 0.0, 0.0, 0.0, 0.0, 0.0, 0.0, 0.0, 0.0, 0.0, 0.0, 0.0, 0.0, 0.0, 0.0, 0.0, 0.0, 0.0, 0.0, 0.0, 0.0, 0.0, 0.0, 0.0, 0.0, 0.0, 0.0, 0.0, 0.0, 0.0, 0.0, 0.0, 0.0, 0.0, 0.0, 0.0, 0.0, 0.0, 0.0, 0.0, 0.0, 0.0, 0.0, 0.0, 0.0, 0.0, 0.0, 0.0, 0.0, 0.0, 0.0, 0.0, 0.0, 0.0, 0.0, 0.0, 0.0, 0.0, 1.0, 1.0, 1.0, 1.0, 0.0, 1.0, 1.0, 1.0, 1.0, 1.0, 1.0, 0.0, 0.0, 0.0, 0.0, 0.0, 0.0, 0.0, 1.0, 1.0]): _vg.add([_i], _w, 'REPLACE')
_vg = ob_bow_asset.vertex_groups.new(name='arm1bottom')
for _i, _w in zip([0, 1, 2, 3, 4, 5, 6, 7, 99, 100, 101, 102, 103, 104, 105, 106, 107, 108, 109, 110, 111, 112, 113, 114, 115, 116, 117, 118, 119, 120, 121, 122, 123, 124, 125, 126, 127, 128, 129, 130, 131, 132, 133, 134, 135, 136, 137, 138, 139, 140, 141, 142, 143, 144, 145, 146, 147, 148, 149, 150, 151, 152, 153, 154, 155, 156, 157, 158, 159, 160, 161, 162, 163, 164, 165, 166, 167, 168, 169, 170, 171, 172, 173, 174, 175, 176, 177, 178, 179, 180, 181, 182, 183, 184, 185, 186, 187, 188, 189, 190, 191, 192, 193, 257, 258, 259, 260, 261, 262, 263, 264, 265, 266, 267, 268, 305, 306, 307, 308, 309, 310, 311, 312, 313, 314, 315, 316, 325, 326, 327, 328, 329, 330, 331, 332, 333, 334, 335, 336, 337, 338, 339, 340, 341, 342, 343, 344, 345, 346, 347, 348, 349, 350, 351, 352, 353, 354, 355, 356, 357, 358, 359, 360, 361, 362, 363, 364, 365, 366, 367, 368, 369, 370, 371, 372, 373, 374, 375, 376, 377, 378, 379, 380, 381, 382, 383, 384, 385, 386, 387, 394, 395, 396, 397, 398, 399, 400, 401, 402, 403, 404, 405, 406, 407, 408, 409, 410, 411, 412, 413, 414, 415, 416, 417, 418, 419, 420, 421, 422, 423, 424, 425, 426, 427, 428, 429, 430, 431, 432, 433, 434, 435, 448, 449, 450, 451, 452, 453, 454, 455, 456, 457, 458, 459, 460, 461, 462, 463, 464, 465, 466, 467, 468, 469, 470, 471, 472, 473, 474, 475, 476, 477, 478, 479, 480, 481, 482, 483, 484, 485, 486, 487, 488, 489, 490, 491, 492, 493, 494, 495, 496, 497, 498, 499, 500, 501, 502, 503, 504, 505, 506, 507, 508, 509, 510, 511, 512, 513, 514, 515, 516, 517, 518, 519, 520, 521, 522, 523, 524, 525, 526, 527, 528, 529, 530, 531, 532, 533, 534, 535, 536, 537, 538, 539, 540, 541, 542, 543, 544, 545, 546, 547, 548, 549, 550, 551, 552, 553, 554, 555, 556, 557, 558, 559, 560, 561, 562, 563, 564, 565, 566, 567, 568, 569, 570, 571, 572, 573, 574, 575], [0.0, 0.0, 0.0, 0.0, 0.0, 0.0, 0.0, 0.0, 0.0, 0.0, 0.0, 0.0, 0.0, 0.0, 0.0, 1.0, 1.0, 1.0, 1.0, 1.0, 1.0, 1.0, 1.0, 0.0, 0.0, 0.0, 0.0, 0.0, 0.0, 0.0, 0.0, 0.0, 0.0, 0.0, 0.0, 0.0, 0.0, 0.0, 0.0, 0.0, 0.0, 0.0, 0.0, 0.0, 0.0, 0.0, 0.0, 0.0, 0.0, 0.0, 0.0, 0.0, 0.0, 0.0, 0.0, 1.0, 1.0, 1.0, 1.0, 1.0, 1.0, 1.0, 1.0, 1.0, 1.0, 1.0, 1.0, 1.0, 1.0, 1.0, 1.0, 1.0, 1.0, 1.0, 1.0, 1.0, 1.0, 1.0, 1.0, 0.0, 0.0, 0.0, 0.0, 0.0, 0.0, 0.0, 0.0, 0.0, 0.0, 0.0, 0.0, 0.0, 0.0, 0.0, 0.0, 0.0, 0.0, 0.0, 0.0, 0.0, 0.0, 0.0, 0.0, 0.0, 0.0, 0.0, 0.0, 0.0, 0.0, 0.0, 0.0, 0.0, 0.0, 0.0, 0.0, 1.0, 1.0, 1.0, 1.0, 1.0, 1.0, 1.0, 1.0, 1.0, 1.0, 1.0, 1.0, 0.0, 0.0, 0.0, 0.0, 0.0, 0.0, 0.0, 0.0, 0.0, 0.0, 0.0, 0.0, 0.0, 0.0, 0.0, 0.0, 0.0, 0.0, 0.0, 0.0, 0.0, 0.0, 0.0, 0.0, 0.0, 0.0, 0.0, 0.0, 0.0, 0.0, 0.0, 0.0, 0.0, 0.0, 0.0, 0.0, 0.0, 0.0, 0.0, 0.0, 0.0, 0.0, 0.0, 0.0, 0.0, 0.0, 0.0, 0.0, 0.0, 0.0, 0.0, 0.0, 0.0, 0.0, 0.0, 0.0, 0.0, 0.0, 0.0, 0.0, 0.0, 0.0, 0.0, 0.0, 0.0, 0.0, 0.0, 0.0, 0.0, 0.0, 0.0, 0.0, 0.0, 0.0, 0.0, 0.0, 0.0, 0.0, 0.0, 0.0, 0.0, 0.0, 0.0, 0.0, 0.0, 0.0, 0.0, 0.0, 0.0, 0.0, 0.0, 0.0, 0.0, 0.0, 0.0, 0.0, 0.0, 0.0, 0.0, 0.0, 0.0, 0.0, 0.0, 0.0, 0.0, 0.0, 0.0, 0.0, 0.0, 0.0, 0.0, 0.0, 0.0, 0.0, 0.0, 0.0, 0.0, 0.0, 0.0, 0.0, 0.0, 0.0, 0.0, 0.0, 0.0, 0.0, 0.0, 0.0, 0.0, 0.0, 0.0, 0.0, 0.0, 0.0, 0.0, 0.0, 0.0, 0.0, 0.0, 0.0, 0.0, 0.0, 0.0, 0.0, 0.0, 0.0, 0.0, 0.0, 0.0, 0.0, 0.0, 0.0, 0.0, 0.0, 0.0, 0.0, 0.0, 0.0, 0.0, 0.0, 0.0, 0.0, 0.0, 0.0, 0.0, 0.0, 0.0, 0.0, 0.0, 0.0, 0.0, 0.0, 0.0, 0.0, 0.0, 0.0, 0.0, 0.0, 0.0, 0.0, 0.0, 0.0, 0.0, 0.0, 0.0, 0.0, 0.0, 0.0, 0.0, 0.0, 0.0, 0.0, 0.0, 0.0, 0.0, 0.0, 0.0, 0.0, 0.0, 0.0, 0.0, 0.0, 0.0, 0.0, 0.0, 0.0, 0.0, 0.0, 0.0, 0.0, 0.0, 0.0, 0.0, 0.0, 0.0, 0.0, 0.0, 0.0, 0.0, 0.0, 0.0, 0.0, 0.0, 0.0, 0.0, 0.0, 0.0, 0.0, 0.0, 0.0, 0.0, 0.0, 0.0]): _vg.add([_i], _w, 'REPLACE')
_vg = ob_bow_asset.vertex_groups.new(name='arm2bottom')
for _i, _w in zip([0, 1, 2, 3, 4, 5, 6, 7, 8, 9, 10, 11, 12, 13, 14, 15, 16, 17, 18, 19, 20, 21, 22, 23, 24, 25, 26, 27, 28, 29, 30, 31, 32, 33, 34, 35, 36, 37, 38, 39, 40, 41, 42, 43, 44, 45, 46, 47, 48, 49, 50, 51, 52, 53, 54, 55, 56, 57, 58, 59, 60, 61, 62, 63, 64, 65, 66, 67, 68, 69, 70, 71, 72, 73, 74, 75, 76, 77, 78, 79, 80, 81, 82, 83, 84, 85, 86, 87, 88, 89, 90, 91, 92, 93, 94, 95, 96, 97, 98, 99, 100, 101, 102, 103, 104, 105, 106, 107, 108, 109, 110, 111, 112, 113, 114, 115, 116, 117, 118, 119, 120, 121, 122, 123, 124, 125, 126, 127, 128, 129, 130, 131, 132, 133, 134, 135, 136, 137, 138, 139, 140, 141, 142, 143, 144, 145, 146, 147, 148, 149, 150, 151, 152, 153, 154, 155, 156, 157, 158, 159, 160, 161, 162, 163, 164, 165, 166, 167, 168, 169, 170, 171, 172, 173, 174, 175, 176, 177, 178, 179, 180, 181, 182, 183, 184, 185, 186, 187, 188, 189, 190, 191, 192, 193, 194, 195, 196, 197, 198, 199, 200, 201, 202, 203, 204, 205, 206, 207, 208, 209, 210, 211, 212, 213, 214, 215, 216, 217, 218, 219, 220, 221, 222, 223, 224, 225, 226, 227, 228, 229, 230, 231, 232, 233, 234, 235, 236, 237, 238, 239, 240, 241, 242, 243, 244, 245, 246, 247, 248, 249, 250, 251, 252, 253, 254, 255, 256, 257, 258, 259, 260, 261, 262, 263, 264, 265, 266, 267, 268, 269, 270, 271, 272, 273, 274, 275, 276, 277, 278, 279, 280, 281, 282, 283, 284, 285, 286, 287, 288, 289, 290, 291, 292, 293, 294, 295, 296, 297, 298, 299, 300, 301, 302, 303, 304, 305, 306, 307, 308, 309, 310, 311, 312, 313, 314, 315, 316, 317, 318, 319, 320, 321, 322, 323, 324, 325, 326, 327, 328, 329, 330, 331, 332, 333, 334, 335, 336, 337, 338, 339, 340, 341, 342, 343, 344, 345, 346, 347, 348, 349, 350, 351, 352, 353, 354, 355, 356, 357, 358, 359, 360, 361, 362, 363, 364, 365, 366, 367, 368, 369, 370, 371, 372, 373, 374, 375, 376, 377, 378, 379, 380, 381, 382, 383, 384, 385, 386, 387, 388, 389, 390, 391, 392, 393, 394, 395, 396, 397, 398, 399, 400, 401, 402, 403, 404, 405, 406, 407, 408, 409, 410, 411, 412, 413, 414, 415, 416, 417, 418, 419, 420, 421, 422, 423, 424, 425, 426, 427, 428, 429, 430, 431, 432, 433, 434, 435, 436, 437, 438, 439, 440, 441, 442, 443, 444, 445, 446, 447, 448, 449, 450, 451, 452, 453, 454, 455, 456, 457, 458, 459, 460, 461, 462, 463, 464, 465, 466, 467, 468, 469, 470, 471, 472, 473, 474, 475, 476, 477, 478, 479, 480, 481, 482, 483, 484, 485, 486, 487, 488, 489, 490, 491, 492, 493, 494, 495, 496, 497, 498, 499, 500, 501, 502, 503, 504, 505, 506, 507, 508, 509, 510, 511, 512, 513, 514, 515, 516, 517, 518, 519, 520, 521, 522, 523, 524, 525, 526, 527, 528, 529, 530, 531, 532, 533, 534, 535, 536, 537, 538, 539, 540, 541, 542, 543, 544, 545, 546, 547, 548, 549, 550, 551, 552, 553, 554, 555, 556, 557, 558, 559, 560, 561, 562, 563, 564, 565, 566, 567, 568, 569, 570, 571, 572, 573, 574, 575, 582, 583, 584, 585, 586, 587], [0.0, 0.0, 0.0, 0.0, 0.0, 0.0, 0.0, 0.0, 0.0, 0.0, 0.0, 0.0, 0.0, 0.0, 0.0, 0.0, 0.0, 0.0, 0.0, 0.0, 0.0, 0.0, 0.0, 0.0, 0.0, 0.0, 0.0, 0.0, 0.0, 0.0, 0.0, 0.0, 0.0, 0.0, 0.0, 0.0, 0.0, 0.0, 0.0, 0.0, 0.0, 0.0, 0.0, 0.0, 0.0, 0.0, 0.0, 0.0, 0.0, 0.0, 0.0, 0.0, 0.0, 0.0, 0.0, 0.0, 0.0, 0.0, 0.0, 0.0, 0.0, 0.0, 0.0, 0.0, 0.0, 0.0, 0.0, 0.0, 0.0, 0.0, 0.0, 0.0, 0.0, 0.0, 0.0, 0.0, 0.0, 0.0, 0.0, 0.0, 0.0, 0.0, 0.0, 0.0, 0.0, 0.0, 0.0, 0.0, 0.0, 0.0, 0.0, 0.0, 0.0, 0.0, 0.0, 0.0, 0.0, 0.0, 0.0, 0.0, 0.0, 0.0, 0.0, 0.0, 0.0, 0.0, 0.0, 0.0, 1.0, 1.0, 0.0, 0.0, 1.0, 1.0, 1.0, 1.0, 1.0, 1.0, 1.0, 1.0, 1.0, 1.0, 1.0, 1.0, 1.0, 1.0, 1.0, 1.0, 1.0, 1.0, 1.0, 1.0, 1.0, 1.0, 1.0, 1.0, 1.0, 1.0, 1.0, 1.0, 1.0, 1.0, 1.0, 1.0, 1.0, 1.0, 0.0, 0.0, 0.0, 0.0, 0.0, 0.0, 0.0, 0.0, 0.0, 0.0, 0.0, 0.0, 0.0, 0.0, 0.0, 0.0, 0.0, 0.0, 0.0, 0.0, 0.0, 0.0, 0.0, 0.0, 1.0, 1.0, 1.0, 1.0, 1.0, 1.0, 1.0, 1.0, 1.0, 1.0, 1.0, 1.0, 1.0, 1.0, 1.0, 1.0, 1.0, 1.0, 1.0, 1.0, 1.0, 1.0, 1.0, 1.0, 0.0, 0.0, 0.0, 0.0, 0.0, 0.0, 0.0, 0.0, 0.0, 0.0, 0.0, 0.0, 0.0, 0.0, 0.0, 0.0, 0.0, 0.0, 0.0, 0.0, 0.0, 0.0, 0.0, 0.0, 0.0, 0.0, 0.0, 0.0, 0.0, 0.0, 0.0, 0.0, 0.0, 0.0, 0.0, 0.0, 0.0, 0.0, 0.0, 0.0, 0.0, 0.0, 0.0, 0.0, 0.0, 0.0, 0.0, 0.0, 0.0, 0.0, 0.0, 0.0, 0.0, 0.0, 0.0, 0.0, 0.0, 0.0, 0.0, 0.0, 0.0, 0.0, 0.0, 0.0, 0.0, 0.0, 0.0, 0.0, 0.0, 0.0, 0.0, 0.0, 0.0, 0.0, 0.0, 0.0, 0.0, 0.0, 0.0, 0.0, 0.0, 0.0, 0.0, 0.0, 0.0, 0.0, 0.0, 0.0, 0.0, 0.0, 0.0, 0.0, 0.0, 0.0, 0.0, 0.0, 0.0, 0.0, 0.0, 0.0, 0.0, 0.0, 0.0, 0.0, 0.0, 0.0, 0.0, 0.0, 0.0, 0.0, 0.0, 0.0, 0.0, 0.0, 0.0, 0.0, 0.0, 0.0, 0.0, 0.0, 0.0, 0.0, 0.0, 0.0, 0.0, 0.0, 0.0, 0.0, 0.0, 0.0, 0.0, 0.0, 0.0, 0.0, 0.0, 0.0, 0.0, 0.0, 0.0, 0.0, 0.0, 0.0, 0.0, 0.0, 0.0, 0.0, 0.0, 0.0, 0.0, 0.0, 0.0, 0.0, 0.0, 0.0, 0.0, 0.0, 0.0, 0.0, 0.0, 0.0, 0.0, 0.0, 0.0, 0.0, 1.0, 1.0, 1.0, 1.0, 1.0, 1.0, 1.0, 0.0, 1.0, 0.0, 1.0, 0.0, 1.0, 0.0, 1.0, 0.0, 1.0, 0.0, 1.0, 0.0, 1.0, 0.0, 1.0, 0.0, 1.0, 0.0, 1.0, 0.0, 1.0, 0.0, 0.0, 0.0, 0.0, 0.0, 0.0, 0.0, 0.0, 0.0, 0.0, 0.0, 0.0, 0.0, 0.0, 0.0, 0.0, 0.0, 0.0, 0.0, 0.0, 0.0, 0.0, 0.0, 0.0, 0.0, 0.0, 0.0, 0.0, 0.0, 0.0, 0.0, 0.0, 0.0, 0.0, 0.0, 0.0, 0.0, 0.0, 0.0, 0.0, 0.0, 0.0, 0.0, 1.0, 1.0, 1.0, 1.0, 1.0, 1.0, 0.0, 0.0, 0.0, 0.0, 0.0, 0.0, 0.0, 0.0, 0.0, 0.0, 0.0, 0.0, 0.0, 0.0, 0.0, 0.0, 0.0, 0.0, 0.0, 0.0, 0.0, 0.0, 0.0, 0.0, 0.0, 0.0, 0.0, 0.0, 0.0, 0.0, 0.0, 0.0, 0.0, 0.0, 0.0, 0.0, 0.0, 0.0, 0.0, 0.0, 0.0, 0.0, 0.0, 0.0, 0.0, 0.0, 0.0, 0.0, 0.0, 0.0, 0.0, 0.0, 0.0, 0.0, 0.0, 0.0, 0.0, 0.0, 0.0, 0.0, 0.0, 0.0, 0.0, 0.0, 0.0, 0.0, 0.0, 0.0, 0.0, 0.0, 0.0, 0.0, 0.0, 0.0, 0.0, 0.0, 0.0, 0.0, 0.0, 0.0, 0.0, 0.0, 0.0, 0.0, 0.0, 0.0, 0.0, 0.0, 0.0, 0.0, 0.0, 0.0, 0.0, 0.0, 0.0, 0.0, 0.0, 0.0, 0.0, 0.0, 0.0, 0.0, 0.0, 0.0, 0.0, 0.0, 0.0, 0.0, 0.0, 0.0, 0.0, 0.0, 0.0, 0.0, 0.0, 0.0, 0.0, 0.0, 0.0, 0.0, 0.0, 0.0, 0.0, 0.0, 0.0, 0.0, 0.0, 0.0, 0.0, 0.0, 0.0, 0.0, 0.0, 0.0, 0.0, 0.0, 0.0, 0.0, 0.0, 0.0, 1.0, 1.0, 1.0, 1.0, 1.0, 1.0]): _vg.add([_i], _w, 'REPLACE')
_vg = ob_bow_asset.vertex_groups.new(name='bowstratlower')
for _i, _w in zip([0, 1, 2, 3, 4, 5, 6, 7, 99, 100, 101, 102, 103, 104, 105, 106, 107, 108, 109, 110, 111, 112, 113, 114, 115, 116, 117, 118, 119, 120, 121, 122, 123, 124, 125, 126, 127, 128, 129, 130, 131, 132, 133, 134, 135, 136, 137, 138, 139, 140, 141, 142, 143, 144, 145, 146, 147, 148, 149, 150, 151, 152, 153, 154, 155, 156, 157, 158, 159, 160, 161, 162, 163, 164, 165, 166, 167, 168, 169, 170, 171, 172, 173, 174, 175, 176, 177, 178, 179, 180, 181, 182, 183, 184, 185, 186, 187, 188, 189, 190, 191, 192, 193, 257, 258, 259, 260, 261, 262, 263, 264, 265, 266, 267, 268, 305, 306, 307, 308, 309, 310, 311, 312, 313, 314, 315, 316, 325, 326, 327, 328, 329, 330, 331, 332, 333, 334, 335, 336, 337, 338, 339, 340, 341, 342, 343, 344, 345, 346, 347, 348, 349, 350, 351, 352, 353, 354, 355, 356, 357, 358, 359, 360, 361, 362, 363, 364, 365, 366, 367, 368, 369, 370, 371, 372, 373, 374, 375, 376, 377, 378, 379, 380, 381, 382, 383, 384, 385, 386, 387, 394, 395, 396, 397, 398, 399, 400, 401, 402, 403, 404, 405, 406, 407, 408, 409, 410, 411, 412, 413, 414, 415, 416, 417, 418, 419, 420, 421, 422, 423, 424, 425, 426, 427, 428, 429, 430, 431, 432, 433, 434, 435, 448, 449, 450, 451, 452, 453, 454, 455, 456, 457, 458, 459, 460, 461, 462, 463, 464, 465, 466, 467, 468, 469, 470, 471, 472, 473, 474, 475, 476, 477, 478, 479, 480, 481, 482, 483, 484, 485, 486, 487, 488, 489, 490, 491, 492, 493, 494, 495, 496, 497, 498, 499, 500, 501, 502, 503, 504, 505, 506, 507, 508, 509, 510, 511, 512, 513, 514, 515, 516, 517, 518, 519, 520, 521, 522, 523, 524, 525, 526, 527, 528, 529, 530, 531, 532, 533, 534, 535, 536, 537, 538, 539, 540, 541, 542, 543, 544, 545, 546, 547, 548, 549, 550, 551, 552, 553, 554, 555, 556, 557, 558, 559, 560, 561, 562, 563, 564, 565, 566, 567, 568, 569, 570, 571, 572, 573, 574, 575], [0.0, 0.0, 0.0, 0.0, 0.0, 0.0, 0.0, 0.0, 0.0, 0.0, 0.0, 0.0, 1.0, 1.0, 1.0, 0.0, 0.0, 0.0, 0.0, 0.0, 0.0, 0.0, 0.0, 0.0, 0.0, 0.0, 0.0, 0.0, 0.0, 0.0, 0.0, 0.0, 0.0, 0.0, 0.0, 0.0, 0.0, 0.0, 0.0, 0.0, 0.0, 0.0, 0.0, 0.0, 0.0, 0.0, 0.0, 0.0, 0.0, 0.0, 0.0, 0.0, 0.0, 0.0, 0.0, 0.0, 0.0, 0.0, 0.0, 0.0, 0.0, 0.0, 0.0, 0.0, 0.0, 0.0, 0.0, 0.0, 0.0, 0.0, 0.0, 0.0, 0.0, 0.0, 0.0, 0.0, 0.0, 0.0, 0.0, 0.0, 0.0, 0.0, 0.0, 0.0, 0.0, 0.0, 0.0, 0.0, 0.0, 0.0, 0.0, 0.0, 0.0, 0.0, 0.0, 0.0, 0.0, 0.0, 0.0, 0.0, 0.0, 0.0, 0.0, 0.0, 0.0, 0.0, 0.0, 0.0, 0.0, 0.0, 0.0, 0.0, 0.0, 0.0, 0.0, 0.0, 0.0, 0.0, 0.0, 0.0, 0.0, 0.0, 0.0, 0.0, 0.0, 0.0, 0.0, 1.0, 1.0, 1.0, 1.0, 0.0, 0.0, 0.0, 0.0, 0.0, 0.0, 0.0, 0.0, 0.0, 0.0, 0.0, 0.0, 1.0, 1.0, 1.0, 0.0, 0.0, 0.0, 0.0, 0.0, 0.0, 0.0, 0.0, 0.0, 0.0, 0.0, 0.0, 1.0, 1.0, 0.0, 0.0, 0.0, 0.0, 0.0, 0.0, 0.0, 0.0, 0.0, 0.0, 0.0, 0.0, 0.0, 0.0, 0.0, 0.0, 0.0, 0.0, 0.0, 0.0, 0.0, 0.0, 0.0, 0.0, 0.0, 0.0, 0.0, 0.0, 0.0, 0.0, 0.0, 0.0, 0.0, 0.0, 0.0, 0.0, 0.0, 0.0, 0.0, 0.0, 0.0, 0.0, 0.0, 0.0, 0.0, 0.0, 0.0, 0.0, 0.0, 0.0, 0.0, 0.0, 0.0, 0.0, 0.0, 0.0, 0.0, 0.0, 0.0, 0.0, 0.0, 0.0, 0.0, 0.0, 0.0, 0.0, 0.0, 0.0, 0.0, 0.0, 0.0, 0.0, 0.0, 0.0, 0.0, 0.0, 0.0, 0.0, 0.0, 0.0, 0.0, 0.0, 0.0, 0.0, 0.0, 0.0, 0.0, 0.0, 0.0, 0.0, 0.0, 0.0, 0.0, 0.0, 0.0, 0.0, 0.0, 0.0, 0.0, 0.0, 0.0, 0.0, 0.0, 0.0, 0.0, 0.0, 0.0, 0.0, 0.0, 0.0, 0.0, 0.0, 0.0, 0.0, 0.0, 0.0, 0.0, 0.0, 0.0, 0.0, 0.0, 0.0, 0.0, 0.0, 0.0, 0.0, 0.0, 0.0, 0.0, 0.0, 0.0, 0.0, 0.0, 0.0, 0.0, 0.0, 0.0, 0.0, 0.0, 0.0, 0.0, 0.0, 0.0, 0.0, 0.0, 0.0, 0.0, 0.0, 0.0, 0.0, 0.0, 0.0, 0.0, 0.0, 0.0, 0.0, 0.0, 0.0, 0.0, 0.0, 0.0, 0.0, 0.0, 0.0, 0.0, 0.0, 0.0, 0.0, 0.0, 0.0, 0.0, 0.0, 0.0, 0.0, 0.0, 0.0, 0.0, 0.0, 0.0, 0.0, 0.0, 0.0, 0.0, 0.0, 0.0, 0.0, 0.0, 0.0, 0.0, 0.0, 0.0, 0.0, 0.0, 0.0, 0.0, 0.0, 0.0, 0.0, 0.0, 0.0]): _vg.add([_i], _w, 'REPLACE')
_vg = ob_bow_asset.vertex_groups.new(name='arm3bottom')
for _i, _w in zip([0, 1, 2, 3, 4, 5, 6, 7, 99, 100, 101, 102, 103, 104, 105, 106, 107, 108, 109, 110, 111, 112, 113, 114, 115, 116, 117, 118, 119, 120, 121, 122, 123, 124, 125, 126, 127, 128, 129, 130, 131, 132, 133, 134, 135, 136, 137, 138, 139, 140, 141, 142, 143, 144, 145, 146, 147, 148, 149, 150, 151, 152, 153, 154, 155, 156, 157, 158, 159, 160, 161, 162, 163, 164, 165, 166, 167, 168, 169, 170, 171, 172, 173, 174, 175, 176, 177, 178, 179, 180, 181, 182, 183, 184, 185, 186, 187, 188, 189, 190, 191, 192, 193, 257, 258, 259, 260, 261, 262, 263, 264, 265, 266, 267, 268, 305, 306, 307, 308, 309, 310, 311, 312, 313, 314, 315, 316, 325, 326, 327, 328, 329, 330, 331, 332, 333, 334, 335, 336, 337, 338, 339, 340, 341, 342, 343, 344, 345, 346, 347, 348, 349, 350, 351, 352, 353, 354, 355, 356, 357, 358, 359, 360, 361, 362, 363, 364, 365, 366, 367, 368, 369, 370, 371, 372, 373, 374, 375, 376, 377, 378, 379, 380, 381, 382, 383, 384, 385, 386, 387, 394, 395, 396, 397, 398, 399, 400, 401, 402, 403, 404, 405, 406, 407, 408, 409, 410, 411, 412, 413, 414, 415, 416, 417, 418, 419, 420, 421, 422, 423, 424, 425, 426, 427, 428, 429, 430, 431, 432, 433, 434, 435, 448, 449, 450, 451, 452, 453, 454, 455, 456, 457, 458, 459, 460, 461, 462, 463, 464, 465, 466, 467, 468, 469, 470, 471, 472, 473, 474, 475, 476, 477, 478, 479, 480, 481, 482, 483, 484, 485, 486, 487, 488, 489, 490, 491, 492, 493, 494, 495, 496, 497, 498, 499, 500, 501, 502, 503, 504, 505, 506, 507, 508, 509, 510, 511, 512, 513, 514, 515, 516, 517, 518, 519, 520, 521, 522, 523, 524, 525, 526, 527, 528, 529, 530, 531, 532, 533, 534, 535, 536, 537, 538, 539, 540, 541, 542, 543, 544, 545, 546, 547, 548, 549, 550, 551, 552, 553, 554, 555, 556, 557, 558, 559, 560, 561, 562, 563, 564, 565, 566, 567, 568, 569, 570, 571, 572, 573, 574, 575], [0.0, 0.0, 0.0, 0.0, 0.0, 0.0, 0.0, 0.0, 0.0, 0.0, 0.0, 0.0, 0.0, 0.0, 0.0, 0.0, 0.0, 0.0, 0.0, 0.0, 0.0, 0.0, 0.0, 0.0, 0.0, 0.0, 0.0, 0.0, 0.0, 0.0, 0.0, 0.0, 0.0, 0.0, 0.0, 0.0, 0.0, 0.0, 0.0, 0.0, 0.0, 0.0, 0.0, 0.0, 0.0, 0.0, 0.0, 0.0, 0.0, 0.0, 0.0, 0.0, 0.0, 0.0, 0.0, 0.0, 0.0, 0.0, 0.0, 0.0, 0.0, 0.0, 0.0, 0.0, 0.0, 0.0, 0.0, 0.0, 0.0, 0.0, 0.0, 0.0, 0.0, 0.0, 0.0, 0.0, 0.0, 0.0, 0.0, 0.0, 0.0, 0.0, 0.0, 0.0, 0.0, 0.0, 0.0, 0.0, 0.0, 0.0, 0.0, 0.0, 0.0, 0.0, 0.0, 0.0, 0.0, 0.0, 0.0, 0.0, 0.0, 0.0, 0.0, 0.0, 0.0, 0.0, 0.0, 0.0, 0.0, 0.0, 0.0, 0.0, 0.0, 0.0, 0.0, 0.0, 0.0, 0.0, 0.0, 0.0, 0.0, 0.0, 0.0, 0.0, 0.0, 0.0, 0.0, 0.0, 0.0, 0.0, 0.0, 0.0, 0.0, 0.0, 0.0, 0.0, 0.0, 0.0, 0.0, 0.0, 0.0, 0.0, 0.0, 0.0, 0.01295, 0.0, 0.0, 0.0, 0.0, 0.0, 0.0, 0.0, 0.0, 0.0, 0.0, 0.0, 0.0, 0.0, 0.0, 0.00607, 0.0, 0.0, 0.0, 0.0, 0.0, 0.0, 0.0, 0.0, 0.0, 0.0, 0.0, 0.0, 0.0, 0.0, 0.0, 0.0, 0.0, 0.0, 0.0, 0.0, 0.0, 0.0, 0.0, 0.0, 0.0, 0.0, 0.0, 0.0, 0.0, 0.0, 0.0, 0.0, 0.0, 0.0, 0.0, 0.0, 0.0, 0.0, 0.0, 0.0, 0.0, 0.0, 0.0, 0.0, 0.0, 0.0, 0.0, 0.0, 0.0, 0.0, 0.0, 0.0, 0.0, 0.0, 0.0, 0.0, 0.0, 0.0, 0.0, 0.0, 0.0, 0.0, 0.0, 0.0, 0.0, 0.0, 0.0, 0.0, 0.0, 0.0, 0.0, 0.0, 1.0, 1.0, 1.0, 1.0, 1.0, 1.0, 1.0, 1.0, 0.0, 0.0, 0.0, 0.0, 0.0, 0.0, 0.0, 0.0, 0.0, 0.0, 0.0, 0.0, 0.0, 0.0, 0.0, 0.0, 0.0, 0.0, 0.0, 0.0, 0.0, 0.0, 0.0, 0.0, 0.0, 0.0, 0.0, 0.0, 0.0, 0.0, 0.0, 0.0, 0.0, 0.0, 0.0, 0.0, 0.0, 0.0, 0.0, 0.0, 0.0, 0.0, 0.0, 0.0, 0.0, 0.0, 0.0, 0.0, 0.0, 0.0, 0.0, 0.0, 0.0, 0.0, 0.0, 0.0, 0.0, 0.0, 0.0, 0.0, 0.0, 0.0, 0.0, 0.0, 0.0, 0.0, 0.0, 0.0, 0.0, 0.0, 0.0, 0.0, 0.0, 0.0, 0.0, 0.0, 0.0, 0.0, 0.0, 0.0, 0.0, 0.0, 0.0, 0.0, 0.0, 0.0, 0.0, 0.0, 0.0, 0.0, 0.0, 0.0, 0.0, 0.0, 0.0, 0.0, 0.0, 0.0, 0.0, 0.0, 0.0, 0.0, 0.0, 0.0, 0.0, 0.0, 0.0, 0.0, 0.0, 0.0, 0.0, 0.0, 0.0, 0.0, 0.0, 0.0, 0.0, 0.0, 0.0, 0.0]): _vg.add([_i], _w, 'REPLACE')
_vg = ob_bow_asset.vertex_groups.new(name='arm4bottom')
for _i, _w in zip([0, 2, 4, 6, 99, 100, 101, 102, 103, 104, 105, 106, 107, 108, 109, 110, 111, 112, 113, 114, 115, 116, 117, 118, 119, 120, 121, 122, 123, 124, 125, 126, 127, 128, 129, 130, 131, 132, 133, 134, 135, 136, 137, 138, 139, 140, 141, 142, 143, 144, 145, 146, 147, 148, 149, 150, 151, 152, 153, 154, 155, 156, 157, 158, 159, 160, 161, 162, 163, 164, 165, 166, 167, 168, 169, 170, 171, 172, 173, 174, 175, 176, 177, 178, 179, 180, 181, 182, 183, 184, 185, 186, 187, 188, 189, 190, 191, 192, 193, 257, 258, 259, 260, 261, 262, 263, 264, 265, 266, 267, 268, 305, 306, 307, 308, 309, 310, 311, 312, 313, 314, 315, 316, 325, 326, 327, 328, 329, 330, 331, 332, 333, 334, 335, 336, 337, 338, 339, 340, 341, 342, 343, 344, 345, 346, 347, 348, 349, 350, 351, 352, 353, 354, 355, 356, 357, 358, 359, 360, 361, 362, 363, 364, 365, 366, 367, 368, 369, 370, 371, 372, 373, 374, 375, 376, 377, 378, 379, 380, 381, 382, 383, 384, 385, 386, 387, 394, 395, 396, 397, 398, 399, 400, 401, 402, 403, 404, 405, 406, 407, 408, 409, 410, 411, 412, 413, 414, 415, 416, 417, 418, 419, 420, 421, 422, 423, 424, 425, 426, 427, 428, 429, 430, 431, 432, 433, 434, 435, 448, 449, 450, 451, 452, 453, 454, 455, 456, 457, 458, 464, 465, 466, 467, 468, 469, 470, 471, 472, 473, 474, 475, 476, 477, 478, 479, 480, 481, 482, 483, 484, 485, 486, 487, 488, 489, 490, 491, 492, 493, 494, 495, 496, 497, 498, 499, 500, 501, 502, 503, 504, 505, 506, 507, 508, 509, 510, 511, 512, 513, 514, 515, 516, 517, 518, 519, 520, 521, 522, 523, 524, 525, 526, 527, 528, 529, 530, 531, 532, 533, 534, 535, 536, 537, 538, 539, 540, 541, 542, 543, 544, 545, 546, 547, 548, 549, 550, 551, 552, 553, 554, 555, 556, 557, 558, 559, 560, 561, 562, 563, 564, 565, 566, 567, 568, 569, 570, 571, 572, 573, 574, 575], [0.0, 0.0, 0.0, 0.0, 0.0, 0.0, 0.0, 0.0, 0.0, 0.0, 0.0, 0.0, 0.0, 0.0, 0.0, 0.0, 0.0, 0.0, 0.0, 0.0, 0.0, 0.0, 0.0, 0.0, 0.0, 0.0, 0.0, 0.0, 0.0, 0.0, 0.0, 0.0, 0.0, 0.0, 0.0, 0.0, 0.0, 0.0, 0.0, 0.0, 0.0, 0.0, 0.0, 0.0, 0.0, 0.0, 0.0, 0.0, 0.0, 0.0, 0.0, 0.0, 0.0, 0.0, 0.0, 0.0, 0.0, 0.0, 0.0, 0.0, 0.0, 0.0, 0.0, 0.0, 0.0, 0.0, 0.0, 0.0, 0.0, 0.0, 0.0, 0.0, 0.0, 0.0, 0.0, 0.0, 0.0, 0.0, 0.0, 0.0, 0.0, 0.0, 0.0, 0.0, 0.0, 0.0, 0.0, 0.0, 0.0, 0.0, 0.0, 0.0, 0.0, 0.0, 0.0, 0.0, 0.0, 0.0, 0.0, 1.0, 1.0, 1.0, 1.0, 1.0, 1.0, 0.0, 0.0, 0.0, 0.0, 0.0, 0.0, 0.0, 0.0, 0.0, 0.0, 0.0, 0.0, 0.0, 0.0, 0.0, 0.0, 0.0, 0.0, 0.0, 0.0, 0.0, 0.0, 1.0, 1.0, 1.0, 1.0, 1.0, 1.0, 1.0, 1.0, 1.0, 1.0, 1.0, 1.0, 0.0, 0.0, 0.0, 1.0, 1.0, 1.0, 1.0, 1.0, 1.0, 1.0, 1.0, 1.0, 1.0, 1.0, 1.0, 0.0, 0.0, 0.0, 0.0, 0.0, 0.0, 0.0, 0.0, 0.0, 1.0, 0.0, 1.0, 0.0, 1.0, 0.0, 1.0, 0.0, 1.0, 0.0, 1.0, 0.0, 1.0, 0.0, 1.0, 0.0, 1.0, 0.0, 1.0, 0.0, 1.0, 0.0, 1.0, 0.0, 0.0, 0.0, 0.0, 0.0, 0.0, 1.0, 1.0, 1.0, 1.0, 1.0, 1.0, 1.0, 1.0, 1.0, 1.0, 1.0, 1.0, 1.0, 1.0, 1.0, 1.0, 1.0, 1.0, 1.0, 1.0, 1.0, 1.0, 1.0, 1.0, 1.0, 1.0, 1.0, 1.0, 1.0, 1.0, 0.0, 0.0, 0.0, 0.0, 0.0, 0.0, 1.0, 1.0, 1.0, 1.0, 1.0, 1.0, 1.0, 1.0, 0.0, 0.0, 0.0, 0.0, 0.0, 0.0, 0.0, 0.0, 0.0, 0.0, 0.0, 0.0, 0.0, 0.0, 0.0, 0.0, 0.0, 0.0, 0.0, 0.0, 0.0, 0.0, 0.0, 0.0, 0.0, 0.0, 0.0, 0.0, 0.0, 0.0, 0.0, 0.0, 0.0, 0.0, 0.0, 0.0, 0.0, 0.0, 0.0, 0.0, 0.0, 0.0, 0.0, 0.0, 0.0, 0.0, 0.0, 0.0, 0.0, 0.0, 0.0, 0.0, 0.0, 0.0, 0.0, 0.0, 0.0, 0.0, 0.0, 0.0, 0.0, 0.0, 0.0, 0.0, 0.0, 0.0, 0.0, 0.0, 0.0, 0.0, 0.0, 0.0, 0.0, 0.0, 0.0, 0.0, 0.0, 0.0, 0.0, 0.0, 0.0, 0.0, 0.0, 0.0, 0.0, 0.0, 0.0, 0.0, 0.0, 0.0, 0.0, 0.0, 0.0, 0.0, 0.0, 0.0, 0.0, 0.0, 0.0, 0.0, 0.0, 0.0, 0.0, 0.0, 0.0, 0.0, 0.0, 0.0, 0.0, 0.0, 0.0, 0.0, 0.0, 0.0, 0.0]): _vg.add([_i], _w, 'REPLACE')
_vg = ob_bow_asset.vertex_groups.new(name='string')
_vg.add([588, 589, 590, 591, 592, 593], 1.0, 'REPLACE')
_m = ob_bow_asset.modifiers.new('Armature', 'ARMATURE')
_m.object = ob_armature
_m = ob_bow_asset.modifiers.new('Auto Smooth', 'NODES')
_m.node_group = ng_auto_smooth
_gi = [s.identifier for s in ng_auto_smooth.interface.items_tree if s.item_type == 'SOCKET' and s.in_out == 'INPUT']
_m[_gi[1]] = 1.047  # Angle
ob_camera.location = (6.141, -2.991, 1.435)
ob_camera.rotation_euler = (1.405, 1.78e-07, 1.068)
ob_camera.lock_rotations_4d = False
ob_camera.empty_display_type = 'ARROWS'
ob_camera.color = (0.0, 0.0, 0.0, 0.0)
ob_camera.display_type = 'WIRE'
ob_camera.lineart.crease_threshold = 0.0
ob_lamp_001.location = (4.076, 1.005, 5.904)
ob_lamp_001.rotation_euler = (0.6503, 0.05522, 1.866)
ob_lamp_001.lock_rotations_4d = False
ob_lamp_001.empty_display_type = 'ARROWS'
ob_lamp_001.color = (0.0, 0.0, 0.0, 0.0)
ob_lamp_001.lineart.crease_threshold = 0.0
ob_lamp.location = (4.076, 1.005, 5.904)
ob_lamp.rotation_euler = (0.6503, 0.05522, 1.866)
ob_lamp.lock_rotations_4d = False
ob_lamp.empty_display_type = 'ARROWS'
ob_lamp.color = (0.0, 0.0, 0.0, 0.0)
ob_lamp.lineart.crease_threshold = 0.0

# ---- collection membership
col_collection_1.objects.link(ob_armature)
col_collection_1.objects.link(ob_bow_asset)
col_collection_2.objects.link(ob_camera)
col_collection_2.objects.link(ob_lamp_001)
col_collection_2.objects.link(ob_lamp)

# ---- scene / render settings (as saved in the file)
scene.camera = ob_camera
scene.frame_start = 1; scene.frame_end = 250; scene.frame_set(1)
scene.render.engine = 'BLENDER_EEVEE_NEXT'
scene.render.dither_intensity = 0.0
scene.cycles.use_denoising = False
scene.cycles.samples = 128
scene.cycles.sampling_pattern = 'TABULATED_SOBOL'
scene.cycles.use_adaptive_sampling = False
scene.cycles.use_light_tree = False
scene.cycles.blur_glossy = 0.0
scene.cycles.sample_clamp_indirect = 0.0
scene.view_settings.view_transform = 'Standard'
bpy.context.view_layer.update()

